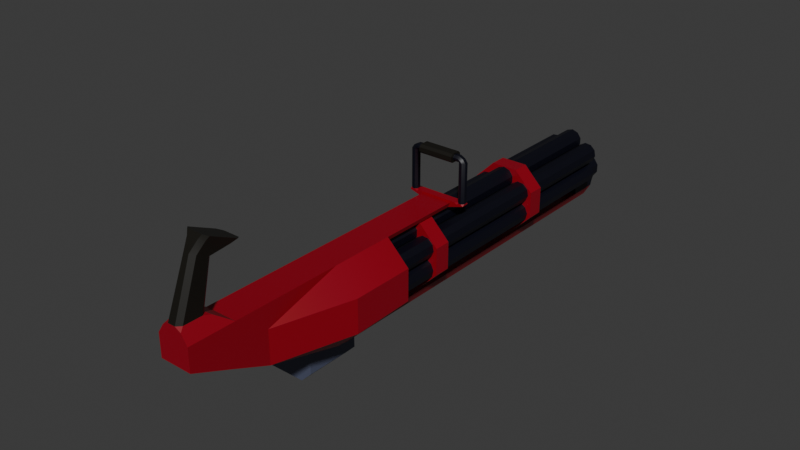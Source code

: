 # Source: minigun.blend  (saved by Blender 5.0.119; exported with 4.5.12 LTS)
import bpy
from mathutils import Matrix  # noqa: F401  (used for matrix-valued properties, if any)

bpy.ops.wm.read_factory_settings(use_empty=True)
scene = bpy.context.scene
scene.name = 'Scene'

# ---- collections
col_collection = bpy.data.collections.new('Collection'); scene.collection.children.link(col_collection)

# ---- materials (node trees are filled in below, after node groups)
mat_material = bpy.data.materials.new('Material')
mat_material_001 = bpy.data.materials.new('Material.001')
mat_material_002 = bpy.data.materials.new('Material.002')
mat_material_003 = bpy.data.materials.new('Material.003')

# ---- material node trees
mat_material.use_nodes = True; mat_material.node_tree.nodes.clear()
_N = mat_material.node_tree.nodes; _L = mat_material.node_tree.links
n0 = _N.new('ShaderNodeBsdfPrincipled'); n0.name = 'Principled BSDF'; n0.location = (-200, 100)
n0.inputs[0].default_value = (0.0, 0.0002362, 0.005723, 1.0)
n1 = _N.new('ShaderNodeOutputMaterial'); n1.name = 'Material Output'; n1.location = (200, 100)
_L.new(n0.outputs[0], n1.inputs[0])
n1.is_active_output = True
mat_material_001.use_nodes = True; mat_material_001.node_tree.nodes.clear()
_N = mat_material_001.node_tree.nodes; _L = mat_material_001.node_tree.links
n0 = _N.new('ShaderNodeBsdfPrincipled'); n0.name = 'Principled BSDF'; n0.location = (-200, 100)
n0.inputs[0].default_value = (0.2877, 0.0, 0.009529, 1.0)
n1 = _N.new('ShaderNodeOutputMaterial'); n1.name = 'Material Output'; n1.location = (200, 100)
_L.new(n0.outputs[0], n1.inputs[0])
n1.is_active_output = True
mat_material_002.use_nodes = True; mat_material_002.node_tree.nodes.clear()
_N = mat_material_002.node_tree.nodes; _L = mat_material_002.node_tree.links
n0 = _N.new('ShaderNodeBsdfPrincipled'); n0.name = 'Principled BSDF'; n0.location = (-200, 100)
n0.inputs[0].default_value = (0.006741, 0.005599, 0.00321, 1.0)
n1 = _N.new('ShaderNodeOutputMaterial'); n1.name = 'Material Output'; n1.location = (200, 100)
_L.new(n0.outputs[0], n1.inputs[0])
n1.is_active_output = True
mat_material_003.use_nodes = True; mat_material_003.node_tree.nodes.clear()
_N = mat_material_003.node_tree.nodes; _L = mat_material_003.node_tree.links
n0 = _N.new('ShaderNodeBsdfPrincipled'); n0.name = 'Principled BSDF'; n0.location = (-200, 100)
n0.inputs[0].default_value = (0.07569, 0.08664, 0.1405, 1.0)
n1 = _N.new('ShaderNodeOutputMaterial'); n1.name = 'Material Output'; n1.location = (200, 100)
_L.new(n0.outputs[0], n1.inputs[0])
n1.is_active_output = True

# ---- world
world_world = bpy.data.worlds.new('World'); scene.world = world_world
world_world.use_nodes = True; world_world.node_tree.nodes.clear()
_N = world_world.node_tree.nodes; _L = world_world.node_tree.links
n0 = _N.new('ShaderNodeOutputWorld'); n0.name = 'World Output'; n0.location = (200, 100)
n1 = _N.new('ShaderNodeBackground'); n1.name = 'Background'; n1.location = (-200, 100)
n1.inputs[0].default_value = (0.05088, 0.05088, 0.05088, 1.0)
_L.new(n1.outputs[0], n0.inputs[0])
n0.is_active_output = True
world_world.color = (0.05088, 0.05088, 0.05088)
world_world.sun_shadow_jitter_overblur = 0.0

# ---- meshes
me_cylinder = bpy.data.meshes.new('Cylinder')
me_cylinder.from_pydata([(2.253e-10, 0.9646, 0.075), (0.0, -0.001859, 0.1125), (0.0, 0.9646, 0.075), (0.02202, -0.001859, 0.1053), (0.0, 0.9646, 0.075), (0.03563, -0.001859, 0.08658), (0.0, 0.9646, 0.075), (0.03563, -0.001859, 0.06342), (0.0, 0.9646, 0.075), (0.02202, -0.001859, 0.04469), (2.253e-10, 0.9646, 0.075), (0.0, -0.001859, 0.03754), (0.0, 0.9646, 0.075), (-0.02202, -0.001859, 0.04469), (0.0, 0.9646, 0.075), (-0.03563, -0.001859, 0.06342), (0.0, 0.9646, 0.075), (-0.03563, -0.001859, 0.08658), (0.0, 0.9646, 0.075), (-0.02202, -0.001859, 0.1053), (0.0, 1.112, 0.1125), (0.02202, 1.112, 0.1053), (0.03563, 1.112, 0.08658), (0.03563, 1.112, 0.06342), (0.02202, 1.112, 0.0447), (0.0, 1.112, 0.03754), (-0.02202, 1.112, 0.0447), (-0.03563, 1.112, 0.06342), (-0.03563, 1.112, 0.08658), (-0.02202, 1.112, 0.1053), (0.0, 1.112, 0.1037), (0.01686, 1.112, 0.0982), (0.02727, 1.112, 0.08386), (0.02727, 1.112, 0.06614), (0.01686, 1.112, 0.0518), (0.0, 1.112, 0.04632), (-0.01686, 1.112, 0.0518), (-0.02727, 1.112, 0.06614), (-0.02727, 1.112, 0.08386), (-0.01686, 1.112, 0.0982), (-0.06495, 0.9646, 0.0375), (-0.09739, -0.001859, 0.05623), (-0.06495, 0.9646, 0.0375), (-0.08019, -0.001859, 0.07172), (-0.06495, 0.9646, 0.0375), (-0.05716, -0.001859, 0.07414), (-0.06495, 0.9646, 0.0375), (-0.03711, -0.001859, 0.06257), (-0.06495, 0.9646, 0.0375), (-0.0277, -0.001859, 0.04142), (-0.06495, 0.9646, 0.0375), (-0.03251, -0.001859, 0.01877), (-0.06495, 0.9646, 0.0375), (-0.04972, -0.001859, 0.00328), (-0.06495, 0.9646, 0.0375), (-0.07274, -0.001859, 0.0008596), (-0.06495, 0.9646, 0.0375), (-0.09279, -0.001859, 0.01244), (-0.06495, 0.9646, 0.0375), (-0.1022, -0.001859, 0.03358), (-0.09739, 1.112, 0.05623), (-0.08019, 1.112, 0.07172), (-0.05716, 1.112, 0.07414), (-0.03711, 1.112, 0.06256), (-0.0277, 1.112, 0.04142), (-0.03251, 1.112, 0.01877), (-0.04972, 1.112, 0.003279), (-0.07274, 1.112, 0.0008595), (-0.09279, 1.112, 0.01244), (-0.1022, 1.112, 0.03358), (-0.08979, 1.112, 0.05184), (-0.07662, 1.112, 0.0637), (-0.05899, 1.112, 0.06555), (-0.04364, 1.112, 0.05669), (-0.03643, 1.112, 0.0405), (-0.04012, 1.112, 0.02316), (-0.05329, 1.112, 0.0113), (-0.07091, 1.112, 0.009449), (-0.08626, 1.112, 0.01831), (-0.09347, 1.112, 0.0345), (-0.06495, 0.9646, -0.0375), (-0.09739, -0.001859, -0.05623), (-0.06495, 0.9646, -0.0375), (-0.1022, -0.001859, -0.03358), (-0.06495, 0.9646, -0.0375), (-0.09279, -0.001859, -0.01243), (-0.06495, 0.9646, -0.0375), (-0.07274, -0.001859, -0.0008595), (-0.06495, 0.9646, -0.0375), (-0.04972, -0.001859, -0.003279), (-0.06495, 0.9646, -0.0375), (-0.03251, -0.001859, -0.01877), (-0.06495, 0.9646, -0.0375), (-0.0277, -0.001859, -0.04142), (-0.06495, 0.9646, -0.0375), (-0.03711, -0.001859, -0.06256), (-0.06495, 0.9646, -0.0375), (-0.05716, -0.001859, -0.07414), (-0.06495, 0.9646, -0.0375), (-0.08019, -0.001859, -0.07172), (-0.09739, 1.112, -0.05623), (-0.1022, 1.112, -0.03358), (-0.09279, 1.112, -0.01244), (-0.07274, 1.112, -0.0008596), (-0.04972, 1.112, -0.00328), (-0.03251, 1.112, -0.01877), (-0.0277, 1.112, -0.04142), (-0.03711, 1.112, -0.06257), (-0.05716, 1.112, -0.07414), (-0.08019, 1.112, -0.07172), (-0.08979, 1.112, -0.05184), (-0.09347, 1.112, -0.0345), (-0.08626, 1.112, -0.01831), (-0.07091, 1.112, -0.009449), (-0.05329, 1.112, -0.0113), (-0.04012, 1.112, -0.02316), (-0.03643, 1.112, -0.0405), (-0.04364, 1.112, -0.05669), (-0.05899, 1.112, -0.06555), (-0.07662, 1.112, -0.0637), (6.331e-09, 0.9646, -0.075), (9.831e-09, -0.001859, -0.1125), (6.557e-09, 0.9646, -0.075), (-0.02202, -0.001859, -0.1053), (6.557e-09, 0.9646, -0.075), (-0.03563, -0.001859, -0.08658), (6.557e-09, 0.9646, -0.075), (-0.03563, -0.001859, -0.06342), (6.557e-09, 0.9646, -0.075), (-0.02202, -0.001859, -0.04469), (6.331e-09, 0.9646, -0.075), (3.282e-09, -0.001859, -0.03754), (6.557e-09, 0.9646, -0.075), (0.02202, -0.001859, -0.04469), (6.557e-09, 0.9646, -0.075), (0.03563, -0.001859, -0.06342), (6.557e-09, 0.9646, -0.075), (0.03563, -0.001859, -0.08658), (6.557e-09, 0.9646, -0.075), (0.02202, -0.001859, -0.1053), (9.831e-09, 1.112, -0.1125), (-0.02202, 1.112, -0.1053), (-0.03563, 1.112, -0.08658), (-0.03563, 1.112, -0.06342), (-0.02202, 1.112, -0.0447), (3.282e-09, 1.112, -0.03754), (0.02202, 1.112, -0.0447), (0.03563, 1.112, -0.06342), (0.03563, 1.112, -0.08658), (0.02202, 1.112, -0.1053), (9.064e-09, 1.112, -0.1037), (-0.01686, 1.112, -0.0982), (-0.02727, 1.112, -0.08386), (-0.02727, 1.112, -0.06614), (-0.01686, 1.112, -0.0518), (4.05e-09, 1.112, -0.04632), (0.01686, 1.112, -0.0518), (0.02727, 1.112, -0.06614), (0.02727, 1.112, -0.08386), (0.01686, 1.112, -0.0982), (0.06495, 0.9646, -0.0375), (0.09739, -0.001859, -0.05623), (0.06495, 0.9646, -0.0375), (0.08019, -0.001859, -0.07172), (0.06495, 0.9646, -0.0375), (0.05716, -0.001859, -0.07414), (0.06495, 0.9646, -0.0375), (0.03711, -0.001859, -0.06256), (0.06495, 0.9646, -0.0375), (0.0277, -0.001859, -0.04142), (0.06495, 0.9646, -0.0375), (0.03251, -0.001859, -0.01877), (0.06495, 0.9646, -0.0375), (0.04972, -0.001859, -0.003279), (0.06495, 0.9646, -0.0375), (0.07274, -0.001859, -0.0008595), (0.06495, 0.9646, -0.0375), (0.09279, -0.001859, -0.01243), (0.06495, 0.9646, -0.0375), (0.1022, -0.001859, -0.03358), (0.09739, 1.112, -0.05623), (0.08019, 1.112, -0.07172), (0.05716, 1.112, -0.07414), (0.03711, 1.112, -0.06256), (0.0277, 1.112, -0.04142), (0.03251, 1.112, -0.01877), (0.04972, 1.112, -0.003279), (0.07274, 1.112, -0.0008595), (0.09279, 1.112, -0.01243), (0.1022, 1.112, -0.03358), (0.08979, 1.112, -0.05184), (0.07662, 1.112, -0.0637), (0.05899, 1.112, -0.06555), (0.04364, 1.112, -0.05669), (0.03643, 1.112, -0.0405), (0.04012, 1.112, -0.02316), (0.05329, 1.112, -0.0113), (0.07091, 1.112, -0.009449), (0.08626, 1.112, -0.01831), (0.09347, 1.112, -0.0345), (0.06495, 0.9646, 0.0375), (0.09739, -0.001859, 0.05623), (0.06495, 0.9646, 0.0375), (0.1022, -0.001859, 0.03358), (0.06495, 0.9646, 0.0375), (0.09279, -0.001859, 0.01243), (0.06495, 0.9646, 0.0375), (0.07274, -0.001859, 0.0008595), (0.06495, 0.9646, 0.0375), (0.04972, -0.001859, 0.003279), (0.06495, 0.9646, 0.0375), (0.03251, -0.001859, 0.01877), (0.06495, 0.9646, 0.0375), (0.0277, -0.001859, 0.04142), (0.06495, 0.9646, 0.0375), (0.03711, -0.001859, 0.06256), (0.06495, 0.9646, 0.0375), (0.05716, -0.001859, 0.07414), (0.06495, 0.9646, 0.0375), (0.08019, -0.001859, 0.07172), (0.09739, 1.112, 0.05623), (0.1022, 1.112, 0.03358), (0.09279, 1.112, 0.01244), (0.07274, 1.112, 0.0008596), (0.04972, 1.112, 0.00328), (0.03251, 1.112, 0.01877), (0.0277, 1.112, 0.04142), (0.03711, 1.112, 0.06257), (0.05716, 1.112, 0.07414), (0.08019, 1.112, 0.07172), (0.08979, 1.112, 0.05184), (0.09347, 1.112, 0.0345), (0.08626, 1.112, 0.01831), (0.07091, 1.112, 0.009449), (0.05329, 1.112, 0.0113), (0.04012, 1.112, 0.02316), (0.03643, 1.112, 0.0405), (0.04364, 1.112, 0.05669), (0.05899, 1.112, 0.06555), (0.07662, 1.112, 0.0637)], [], [(20, 1, 3, 21), (21, 3, 5, 22), (22, 5, 7, 23), (23, 7, 9, 24), (24, 9, 11, 25), (25, 11, 13, 26), (26, 13, 15, 27), (27, 15, 17, 28), (28, 17, 19, 29), (29, 19, 1, 20), (0, 2, 4, 6, 8, 10, 12, 14, 16, 18), (31, 30, 20, 21), (32, 31, 21, 22), (33, 32, 22, 23), (34, 33, 23, 24), (35, 34, 24, 25), (36, 35, 25, 26), (37, 36, 26, 27), (38, 37, 27, 28), (39, 38, 28, 29), (30, 39, 29, 20), (2, 0, 30, 31), (4, 2, 31, 32), (6, 4, 32, 33), (8, 6, 33, 34), (10, 8, 34, 35), (12, 10, 35, 36), (14, 12, 36, 37), (16, 14, 37, 38), (18, 16, 38, 39), (0, 18, 39, 30), (60, 41, 43, 61), (61, 43, 45, 62), (62, 45, 47, 63), (63, 47, 49, 64), (64, 49, 51, 65), (65, 51, 53, 66), (66, 53, 55, 67), (67, 55, 57, 68), (68, 57, 59, 69), (69, 59, 41, 60), (40, 42, 44, 46, 48, 50, 52, 54, 56, 58), (71, 70, 60, 61), (72, 71, 61, 62), (73, 72, 62, 63), (74, 73, 63, 64), (75, 74, 64, 65), (76, 75, 65, 66), (77, 76, 66, 67), (78, 77, 67, 68), (79, 78, 68, 69), (70, 79, 69, 60), (42, 40, 70, 71), (44, 42, 71, 72), (46, 44, 72, 73), (48, 46, 73, 74), (50, 48, 74, 75), (52, 50, 75, 76), (54, 52, 76, 77), (56, 54, 77, 78), (58, 56, 78, 79), (40, 58, 79, 70), (100, 81, 83, 101), (101, 83, 85, 102), (102, 85, 87, 103), (103, 87, 89, 104), (104, 89, 91, 105), (105, 91, 93, 106), (106, 93, 95, 107), (107, 95, 97, 108), (108, 97, 99, 109), (109, 99, 81, 100), (80, 82, 84, 86, 88, 90, 92, 94, 96, 98), (111, 110, 100, 101), (112, 111, 101, 102), (113, 112, 102, 103), (114, 113, 103, 104), (115, 114, 104, 105), (116, 115, 105, 106), (117, 116, 106, 107), (118, 117, 107, 108), (119, 118, 108, 109), (110, 119, 109, 100), (82, 80, 110, 111), (84, 82, 111, 112), (86, 84, 112, 113), (88, 86, 113, 114), (90, 88, 114, 115), (92, 90, 115, 116), (94, 92, 116, 117), (96, 94, 117, 118), (98, 96, 118, 119), (80, 98, 119, 110), (140, 121, 123, 141), (141, 123, 125, 142), (142, 125, 127, 143), (143, 127, 129, 144), (144, 129, 131, 145), (145, 131, 133, 146), (146, 133, 135, 147), (147, 135, 137, 148), (148, 137, 139, 149), (149, 139, 121, 140), (120, 122, 124, 126, 128, 130, 132, 134, 136, 138), (151, 150, 140, 141), (152, 151, 141, 142), (153, 152, 142, 143), (154, 153, 143, 144), (155, 154, 144, 145), (156, 155, 145, 146), (157, 156, 146, 147), (158, 157, 147, 148), (159, 158, 148, 149), (150, 159, 149, 140), (122, 120, 150, 151), (124, 122, 151, 152), (126, 124, 152, 153), (128, 126, 153, 154), (130, 128, 154, 155), (132, 130, 155, 156), (134, 132, 156, 157), (136, 134, 157, 158), (138, 136, 158, 159), (120, 138, 159, 150), (180, 161, 163, 181), (181, 163, 165, 182), (182, 165, 167, 183), (183, 167, 169, 184), (184, 169, 171, 185), (185, 171, 173, 186), (186, 173, 175, 187), (187, 175, 177, 188), (188, 177, 179, 189), (189, 179, 161, 180), (160, 162, 164, 166, 168, 170, 172, 174, 176, 178), (191, 190, 180, 181), (192, 191, 181, 182), (193, 192, 182, 183), (194, 193, 183, 184), (195, 194, 184, 185), (196, 195, 185, 186), (197, 196, 186, 187), (198, 197, 187, 188), (199, 198, 188, 189), (190, 199, 189, 180), (162, 160, 190, 191), (164, 162, 191, 192), (166, 164, 192, 193), (168, 166, 193, 194), (170, 168, 194, 195), (172, 170, 195, 196), (174, 172, 196, 197), (176, 174, 197, 198), (178, 176, 198, 199), (160, 178, 199, 190), (220, 201, 203, 221), (221, 203, 205, 222), (222, 205, 207, 223), (223, 207, 209, 224), (224, 209, 211, 225), (225, 211, 213, 226), (226, 213, 215, 227), (227, 215, 217, 228), (228, 217, 219, 229), (229, 219, 201, 220), (200, 202, 204, 206, 208, 210, 212, 214, 216, 218), (231, 230, 220, 221), (232, 231, 221, 222), (233, 232, 222, 223), (234, 233, 223, 224), (235, 234, 224, 225), (236, 235, 225, 226), (237, 236, 226, 227), (238, 237, 227, 228), (239, 238, 228, 229), (230, 239, 229, 220), (202, 200, 230, 231), (204, 202, 231, 232), (206, 204, 232, 233), (208, 206, 233, 234), (210, 208, 234, 235), (212, 210, 235, 236), (214, 212, 236, 237), (216, 214, 237, 238), (218, 216, 238, 239), (200, 218, 239, 230)])
_uv = me_cylinder.uv_layers.new(name='UVMap')
_uv.uv.foreach_set('vector', [1.0, 0.5, 1.0, 1.0, 0.9, 1.0, 0.9, 0.5, 0.9, 0.5, 0.9, 1.0, 0.8, 1.0, 0.8, 0.5, 0.8, 0.5, 0.8, 1.0, 0.7, 1.0, 0.7, 0.5, 0.7, 0.5, 0.7, 1.0, 0.6, 1.0, 0.6, 0.5, 0.6, 0.5, 0.6, 1.0, 0.5, 1.0, 0.5, 0.5, 0.5, 0.5, 0.5, 1.0, 0.4, 1.0, 0.4, 0.5, 0.4, 0.5, 0.4, 1.0, 0.3, 1.0, 0.3, 0.5, 0.3, 0.5, 0.3, 1.0, 0.2, 1.0, 0.2, 0.5, 0.2, 0.5, 0.2, 1.0, 0.1, 1.0, 0.1, 0.5, 0.1, 0.5, 0.1, 1.0, -7.451e-08, 1.0, -7.451e-08, 0.5, 0.75, 0.4034, 0.8402, 0.3741, 0.8959, 0.2974, 0.8959, 0.2026, 0.8402, 0.1259, 0.75, 0.09657, 0.6598, 0.1259, 0.6041, 0.2026, 0.6041, 0.2974, 0.6598, 0.3741, 0.858, 0.3986, 0.75, 0.4337, 0.75, 0.49, 0.8911, 0.4442, 0.9247, 0.3068, 0.858, 0.3986, 0.8911, 0.4442, 0.9783, 0.3242, 0.9247, 0.1932, 0.9247, 0.3068, 0.9783, 0.3242, 0.9783, 0.1758, 0.858, 0.1014, 0.9247, 0.1932, 0.9783, 0.1758, 0.8911, 0.05584, 0.75, 0.06626, 0.858, 0.1014, 0.8911, 0.05584, 0.75, 0.01, 0.642, 0.1014, 0.75, 0.06626, 0.75, 0.01, 0.6089, 0.05584, 0.5753, 0.1932, 0.642, 0.1014, 0.6089, 0.05584, 0.5217, 0.1758, 0.5753, 0.3068, 0.5753, 0.1932, 0.5217, 0.1758, 0.5217, 0.3242, 0.642, 0.3986, 0.5753, 0.3068, 0.5217, 0.3242, 0.6089, 0.4442, 0.75, 0.4337, 0.642, 0.3986, 0.6089, 0.4442, 0.75, 0.49, 0.8402, 0.3741, 0.75, 0.4034, 0.75, 0.4337, 0.858, 0.3986, 0.8959, 0.2974, 0.8402, 0.3741, 0.858, 0.3986, 0.9247, 0.3068, 0.8959, 0.2026, 0.8959, 0.2974, 0.9247, 0.3068, 0.9247, 0.1932, 0.8402, 0.1259, 0.8959, 0.2026, 0.9247, 0.1932, 0.858, 0.1014, 0.75, 0.09657, 0.8402, 0.1259, 0.858, 0.1014, 0.75, 0.06626, 0.6598, 0.1259, 0.75, 0.09657, 0.75, 0.06626, 0.642, 0.1014, 0.6041, 0.2026, 0.6598, 0.1259, 0.642, 0.1014, 0.5753, 0.1932, 0.6041, 0.2974, 0.6041, 0.2026, 0.5753, 0.1932, 0.5753, 0.3068, 0.6598, 0.3741, 0.6041, 0.2974, 0.5753, 0.3068, 0.642, 0.3986, 0.75, 0.4034, 0.6598, 0.3741, 0.642, 0.3986, 0.75, 0.4337, 1.0, 0.5, 1.0, 1.0, 0.9, 1.0, 0.9, 0.5, 0.9, 0.5, 0.9, 1.0, 0.8, 1.0, 0.8, 0.5, 0.8, 0.5, 0.8, 1.0, 0.7, 1.0, 0.7, 0.5, 0.7, 0.5, 0.7, 1.0, 0.6, 1.0, 0.6, 0.5, 0.6, 0.5, 0.6, 1.0, 0.5, 1.0, 0.5, 0.5, 0.5, 0.5, 0.5, 1.0, 0.4, 1.0, 0.4, 0.5, 0.4, 0.5, 0.4, 1.0, 0.3, 1.0, 0.3, 0.5, 0.3, 0.5, 0.3, 1.0, 0.2, 1.0, 0.2, 0.5, 0.2, 0.5, 0.2, 1.0, 0.1, 1.0, 0.1, 0.5, 0.1, 0.5, 0.1, 1.0, -7.451e-08, 1.0, -7.451e-08, 0.5, 0.75, 0.4034, 0.8402, 0.3741, 0.8959, 0.2974, 0.8959, 0.2026, 0.8402, 0.1259, 0.75, 0.09657, 0.6598, 0.1259, 0.6041, 0.2026, 0.6041, 0.2974, 0.6598, 0.3741, 0.858, 0.3986, 0.75, 0.4337, 0.75, 0.49, 0.8911, 0.4442, 0.9247, 0.3068, 0.858, 0.3986, 0.8911, 0.4442, 0.9783, 0.3242, 0.9247, 0.1932, 0.9247, 0.3068, 0.9783, 0.3242, 0.9783, 0.1758, 0.858, 0.1014, 0.9247, 0.1932, 0.9783, 0.1758, 0.8911, 0.05584, 0.75, 0.06626, 0.858, 0.1014, 0.8911, 0.05584, 0.75, 0.01, 0.642, 0.1014, 0.75, 0.06626, 0.75, 0.01, 0.6089, 0.05584, 0.5753, 0.1932, 0.642, 0.1014, 0.6089, 0.05584, 0.5217, 0.1758, 0.5753, 0.3068, 0.5753, 0.1932, 0.5217, 0.1758, 0.5217, 0.3242, 0.642, 0.3986, 0.5753, 0.3068, 0.5217, 0.3242, 0.6089, 0.4442, 0.75, 0.4337, 0.642, 0.3986, 0.6089, 0.4442, 0.75, 0.49, 0.8402, 0.3741, 0.75, 0.4034, 0.75, 0.4337, 0.858, 0.3986, 0.8959, 0.2974, 0.8402, 0.3741, 0.858, 0.3986, 0.9247, 0.3068, 0.8959, 0.2026, 0.8959, 0.2974, 0.9247, 0.3068, 0.9247, 0.1932, 0.8402, 0.1259, 0.8959, 0.2026, 0.9247, 0.1932, 0.858, 0.1014, 0.75, 0.09657, 0.8402, 0.1259, 0.858, 0.1014, 0.75, 0.06626, 0.6598, 0.1259, 0.75, 0.09657, 0.75, 0.06626, 0.642, 0.1014, 0.6041, 0.2026, 0.6598, 0.1259, 0.642, 0.1014, 0.5753, 0.1932, 0.6041, 0.2974, 0.6041, 0.2026, 0.5753, 0.1932, 0.5753, 0.3068, 0.6598, 0.3741, 0.6041, 0.2974, 0.5753, 0.3068, 0.642, 0.3986, 0.75, 0.4034, 0.6598, 0.3741, 0.642, 0.3986, 0.75, 0.4337, 1.0, 0.5, 1.0, 1.0, 0.9, 1.0, 0.9, 0.5, 0.9, 0.5, 0.9, 1.0, 0.8, 1.0, 0.8, 0.5, 0.8, 0.5, 0.8, 1.0, 0.7, 1.0, 0.7, 0.5, 0.7, 0.5, 0.7, 1.0, 0.6, 1.0, 0.6, 0.5, 0.6, 0.5, 0.6, 1.0, 0.5, 1.0, 0.5, 0.5, 0.5, 0.5, 0.5, 1.0, 0.4, 1.0, 0.4, 0.5, 0.4, 0.5, 0.4, 1.0, 0.3, 1.0, 0.3, 0.5, 0.3, 0.5, 0.3, 1.0, 0.2, 1.0, 0.2, 0.5, 0.2, 0.5, 0.2, 1.0, 0.1, 1.0, 0.1, 0.5, 0.1, 0.5, 0.1, 1.0, -7.451e-08, 1.0, -7.451e-08, 0.5, 0.75, 0.4034, 0.8402, 0.3741, 0.8959, 0.2974, 0.8959, 0.2026, 0.8402, 0.1259, 0.75, 0.09657, 0.6598, 0.1259, 0.6041, 0.2026, 0.6041, 0.2974, 0.6598, 0.3741, 0.858, 0.3986, 0.75, 0.4337, 0.75, 0.49, 0.8911, 0.4442, 0.9247, 0.3068, 0.858, 0.3986, 0.8911, 0.4442, 0.9783, 0.3242, 0.9247, 0.1932, 0.9247, 0.3068, 0.9783, 0.3242, 0.9783, 0.1758, 0.858, 0.1014, 0.9247, 0.1932, 0.9783, 0.1758, 0.8911, 0.05584, 0.75, 0.06626, 0.858, 0.1014, 0.8911, 0.05584, 0.75, 0.01, 0.642, 0.1014, 0.75, 0.06626, 0.75, 0.01, 0.6089, 0.05584, 0.5753, 0.1932, 0.642, 0.1014, 0.6089, 0.05584, 0.5217, 0.1758, 0.5753, 0.3068, 0.5753, 0.1932, 0.5217, 0.1758, 0.5217, 0.3242, 0.642, 0.3986, 0.5753, 0.3068, 0.5217, 0.3242, 0.6089, 0.4442, 0.75, 0.4337, 0.642, 0.3986, 0.6089, 0.4442, 0.75, 0.49, 0.8402, 0.3741, 0.75, 0.4034, 0.75, 0.4337, 0.858, 0.3986, 0.8959, 0.2974, 0.8402, 0.3741, 0.858, 0.3986, 0.9247, 0.3068, 0.8959, 0.2026, 0.8959, 0.2974, 0.9247, 0.3068, 0.9247, 0.1932, 0.8402, 0.1259, 0.8959, 0.2026, 0.9247, 0.1932, 0.858, 0.1014, 0.75, 0.09657, 0.8402, 0.1259, 0.858, 0.1014, 0.75, 0.06626, 0.6598, 0.1259, 0.75, 0.09657, 0.75, 0.06626, 0.642, 0.1014, 0.6041, 0.2026, 0.6598, 0.1259, 0.642, 0.1014, 0.5753, 0.1932, 0.6041, 0.2974, 0.6041, 0.2026, 0.5753, 0.1932, 0.5753, 0.3068, 0.6598, 0.3741, 0.6041, 0.2974, 0.5753, 0.3068, 0.642, 0.3986, 0.75, 0.4034, 0.6598, 0.3741, 0.642, 0.3986, 0.75, 0.4337, 1.0, 0.5, 1.0, 1.0, 0.9, 1.0, 0.9, 0.5, 0.9, 0.5, 0.9, 1.0, 0.8, 1.0, 0.8, 0.5, 0.8, 0.5, 0.8, 1.0, 0.7, 1.0, 0.7, 0.5, 0.7, 0.5, 0.7, 1.0, 0.6, 1.0, 0.6, 0.5, 0.6, 0.5, 0.6, 1.0, 0.5, 1.0, 0.5, 0.5, 0.5, 0.5, 0.5, 1.0, 0.4, 1.0, 0.4, 0.5, 0.4, 0.5, 0.4, 1.0, 0.3, 1.0, 0.3, 0.5, 0.3, 0.5, 0.3, 1.0, 0.2, 1.0, 0.2, 0.5, 0.2, 0.5, 0.2, 1.0, 0.1, 1.0, 0.1, 0.5, 0.1, 0.5, 0.1, 1.0, -7.451e-08, 1.0, -7.451e-08, 0.5, 0.75, 0.4034, 0.8402, 0.3741, 0.8959, 0.2974, 0.8959, 0.2026, 0.8402, 0.1259, 0.75, 0.09657, 0.6598, 0.1259, 0.6041, 0.2026, 0.6041, 0.2974, 0.6598, 0.3741, 0.858, 0.3986, 0.75, 0.4337, 0.75, 0.49, 0.8911, 0.4442, 0.9247, 0.3068, 0.858, 0.3986, 0.8911, 0.4442, 0.9783, 0.3242, 0.9247, 0.1932, 0.9247, 0.3068, 0.9783, 0.3242, 0.9783, 0.1758, 0.858, 0.1014, 0.9247, 0.1932, 0.9783, 0.1758, 0.8911, 0.05584, 0.75, 0.06626, 0.858, 0.1014, 0.8911, 0.05584, 0.75, 0.01, 0.642, 0.1014, 0.75, 0.06626, 0.75, 0.01, 0.6089, 0.05584, 0.5753, 0.1932, 0.642, 0.1014, 0.6089, 0.05584, 0.5217, 0.1758, 0.5753, 0.3068, 0.5753, 0.1932, 0.5217, 0.1758, 0.5217, 0.3242, 0.642, 0.3986, 0.5753, 0.3068, 0.5217, 0.3242, 0.6089, 0.4442, 0.75, 0.4337, 0.642, 0.3986, 0.6089, 0.4442, 0.75, 0.49, 0.8402, 0.3741, 0.75, 0.4034, 0.75, 0.4337, 0.858, 0.3986, 0.8959, 0.2974, 0.8402, 0.3741, 0.858, 0.3986, 0.9247, 0.3068, 0.8959, 0.2026, 0.8959, 0.2974, 0.9247, 0.3068, 0.9247, 0.1932, 0.8402, 0.1259, 0.8959, 0.2026, 0.9247, 0.1932, 0.858, 0.1014, 0.75, 0.09657, 0.8402, 0.1259, 0.858, 0.1014, 0.75, 0.06626, 0.6598, 0.1259, 0.75, 0.09657, 0.75, 0.06626, 0.642, 0.1014, 0.6041, 0.2026, 0.6598, 0.1259, 0.642, 0.1014, 0.5753, 0.1932, 0.6041, 0.2974, 0.6041, 0.2026, 0.5753, 0.1932, 0.5753, 0.3068, 0.6598, 0.3741, 0.6041, 0.2974, 0.5753, 0.3068, 0.642, 0.3986, 0.75, 0.4034, 0.6598, 0.3741, 0.642, 0.3986, 0.75, 0.4337, 1.0, 0.5, 1.0, 1.0, 0.9, 1.0, 0.9, 0.5, 0.9, 0.5, 0.9, 1.0, 0.8, 1.0, 0.8, 0.5, 0.8, 0.5, 0.8, 1.0, 0.7, 1.0, 0.7, 0.5, 0.7, 0.5, 0.7, 1.0, 0.6, 1.0, 0.6, 0.5, 0.6, 0.5, 0.6, 1.0, 0.5, 1.0, 0.5, 0.5, 0.5, 0.5, 0.5, 1.0, 0.4, 1.0, 0.4, 0.5, 0.4, 0.5, 0.4, 1.0, 0.3, 1.0, 0.3, 0.5, 0.3, 0.5, 0.3, 1.0, 0.2, 1.0, 0.2, 0.5, 0.2, 0.5, 0.2, 1.0, 0.1, 1.0, 0.1, 0.5, 0.1, 0.5, 0.1, 1.0, -7.451e-08, 1.0, -7.451e-08, 0.5, 0.75, 0.4034, 0.8402, 0.3741, 0.8959, 0.2974, 0.8959, 0.2026, 0.8402, 0.1259, 0.75, 0.09657, 0.6598, 0.1259, 0.6041, 0.2026, 0.6041, 0.2974, 0.6598, 0.3741, 0.858, 0.3986, 0.75, 0.4337, 0.75, 0.49, 0.8911, 0.4442, 0.9247, 0.3068, 0.858, 0.3986, 0.8911, 0.4442, 0.9783, 0.3242, 0.9247, 0.1932, 0.9247, 0.3068, 0.9783, 0.3242, 0.9783, 0.1758, 0.858, 0.1014, 0.9247, 0.1932, 0.9783, 0.1758, 0.8911, 0.05584, 0.75, 0.06626, 0.858, 0.1014, 0.8911, 0.05584, 0.75, 0.01, 0.642, 0.1014, 0.75, 0.06626, 0.75, 0.01, 0.6089, 0.05584, 0.5753, 0.1932, 0.642, 0.1014, 0.6089, 0.05584, 0.5217, 0.1758, 0.5753, 0.3068, 0.5753, 0.1932, 0.5217, 0.1758, 0.5217, 0.3242, 0.642, 0.3986, 0.5753, 0.3068, 0.5217, 0.3242, 0.6089, 0.4442, 0.75, 0.4337, 0.642, 0.3986, 0.6089, 0.4442, 0.75, 0.49, 0.8402, 0.3741, 0.75, 0.4034, 0.75, 0.4337, 0.858, 0.3986, 0.8959, 0.2974, 0.8402, 0.3741, 0.858, 0.3986, 0.9247, 0.3068, 0.8959, 0.2026, 0.8959, 0.2974, 0.9247, 0.3068, 0.9247, 0.1932, 0.8402, 0.1259, 0.8959, 0.2026, 0.9247, 0.1932, 0.858, 0.1014, 0.75, 0.09657, 0.8402, 0.1259, 0.858, 0.1014, 0.75, 0.06626, 0.6598, 0.1259, 0.75, 0.09657, 0.75, 0.06626, 0.642, 0.1014, 0.6041, 0.2026, 0.6598, 0.1259, 0.642, 0.1014, 0.5753, 0.1932, 0.6041, 0.2974, 0.6041, 0.2026, 0.5753, 0.1932, 0.5753, 0.3068, 0.6598, 0.3741, 0.6041, 0.2974, 0.5753, 0.3068, 0.642, 0.3986, 0.75, 0.4034, 0.6598, 0.3741, 0.642, 0.3986, 0.75, 0.4337, 1.0, 0.5, 1.0, 1.0, 0.9, 1.0, 0.9, 0.5, 0.9, 0.5, 0.9, 1.0, 0.8, 1.0, 0.8, 0.5, 0.8, 0.5, 0.8, 1.0, 0.7, 1.0, 0.7, 0.5, 0.7, 0.5, 0.7, 1.0, 0.6, 1.0, 0.6, 0.5, 0.6, 0.5, 0.6, 1.0, 0.5, 1.0, 0.5, 0.5, 0.5, 0.5, 0.5, 1.0, 0.4, 1.0, 0.4, 0.5, 0.4, 0.5, 0.4, 1.0, 0.3, 1.0, 0.3, 0.5, 0.3, 0.5, 0.3, 1.0, 0.2, 1.0, 0.2, 0.5, 0.2, 0.5, 0.2, 1.0, 0.1, 1.0, 0.1, 0.5, 0.1, 0.5, 0.1, 1.0, -7.451e-08, 1.0, -7.451e-08, 0.5, 0.75, 0.4034, 0.8402, 0.3741, 0.8959, 0.2974, 0.8959, 0.2026, 0.8402, 0.1259, 0.75, 0.09657, 0.6598, 0.1259, 0.6041, 0.2026, 0.6041, 0.2974, 0.6598, 0.3741, 0.858, 0.3986, 0.75, 0.4337, 0.75, 0.49, 0.8911, 0.4442, 0.9247, 0.3068, 0.858, 0.3986, 0.8911, 0.4442, 0.9783, 0.3242, 0.9247, 0.1932, 0.9247, 0.3068, 0.9783, 0.3242, 0.9783, 0.1758, 0.858, 0.1014, 0.9247, 0.1932, 0.9783, 0.1758, 0.8911, 0.05584, 0.75, 0.06626, 0.858, 0.1014, 0.8911, 0.05584, 0.75, 0.01, 0.642, 0.1014, 0.75, 0.06626, 0.75, 0.01, 0.6089, 0.05584, 0.5753, 0.1932, 0.642, 0.1014, 0.6089, 0.05584, 0.5217, 0.1758, 0.5753, 0.3068, 0.5753, 0.1932, 0.5217, 0.1758, 0.5217, 0.3242, 0.642, 0.3986, 0.5753, 0.3068, 0.5217, 0.3242, 0.6089, 0.4442, 0.75, 0.4337, 0.642, 0.3986, 0.6089, 0.4442, 0.75, 0.49, 0.8402, 0.3741, 0.75, 0.4034, 0.75, 0.4337, 0.858, 0.3986, 0.8959, 0.2974, 0.8402, 0.3741, 0.858, 0.3986, 0.9247, 0.3068, 0.8959, 0.2026, 0.8959, 0.2974, 0.9247, 0.3068, 0.9247, 0.1932, 0.8402, 0.1259, 0.8959, 0.2026, 0.9247, 0.1932, 0.858, 0.1014, 0.75, 0.09657, 0.8402, 0.1259, 0.858, 0.1014, 0.75, 0.06626, 0.6598, 0.1259, 0.75, 0.09657, 0.75, 0.06626, 0.642, 0.1014, 0.6041, 0.2026, 0.6598, 0.1259, 0.642, 0.1014, 0.5753, 0.1932, 0.6041, 0.2974, 0.6041, 0.2026, 0.5753, 0.1932, 0.5753, 0.3068, 0.6598, 0.3741, 0.6041, 0.2974, 0.5753, 0.3068, 0.642, 0.3986, 0.75, 0.4034, 0.6598, 0.3741, 0.642, 0.3986, 0.75, 0.4337])
me_cylinder.materials.append(mat_material)
me_cylinder.update()
me_cylinder_002 = bpy.data.meshes.new('Cylinder.002')
me_cylinder_002.from_pydata([(3.286e-16, -6.573e-16, -0.185), (-3.286e-16, 6.573e-16, 0.185), (3.286e-16, 0.24, -0.185), (-3.286e-16, 0.24, 0.185), (0.1697, 0.1697, -0.185), (0.1697, 0.1697, 0.185), (0.24, -6.573e-16, -0.185), (0.24, 6.573e-16, 0.185), (0.1697, -0.1697, -0.185), (0.1697, -0.1697, 0.185), (3.286e-16, -0.24, -0.185), (-3.286e-16, -0.24, 0.185), (-0.1697, -0.1697, -0.185), (-0.1697, -0.1697, 0.185), (-0.24, -6.573e-16, -0.185), (-0.24, 6.573e-16, 0.185), (-0.1697, 0.1697, -0.185), (-0.1697, 0.1697, 0.185)], [], [(0, 2, 4), (1, 5, 3), (2, 3, 5, 4), (0, 4, 6), (1, 7, 5), (4, 5, 7, 6), (0, 6, 8), (1, 9, 7), (6, 7, 9, 8), (0, 8, 10), (1, 11, 9), (8, 9, 11, 10), (0, 10, 12), (1, 13, 11), (10, 11, 13, 12), (0, 12, 14), (1, 15, 13), (12, 13, 15, 14), (0, 14, 16), (1, 17, 15), (14, 15, 17, 16), (0, 16, 2), (1, 3, 17), (16, 17, 3, 2)])
_uv = me_cylinder_002.uv_layers.new(name='UVMap')
_uv.uv.foreach_set('vector', [0.75, 0.25, 0.75, 0.49, 0.9197, 0.4197, 0.25, 0.25, 0.4197, 0.4197, 0.25, 0.49, 1.0, 0.5, 1.0, 1.0, 0.875, 1.0, 0.875, 0.5, 0.75, 0.25, 0.9197, 0.4197, 0.99, 0.25, 0.25, 0.25, 0.49, 0.25, 0.4197, 0.4197, 0.875, 0.5, 0.875, 1.0, 0.75, 1.0, 0.75, 0.5, 0.75, 0.25, 0.99, 0.25, 0.9197, 0.08029, 0.25, 0.25, 0.4197, 0.08029, 0.49, 0.25, 0.75, 0.5, 0.75, 1.0, 0.625, 1.0, 0.625, 0.5, 0.75, 0.25, 0.9197, 0.08029, 0.75, 0.01, 0.25, 0.25, 0.25, 0.01, 0.4197, 0.08029, 0.625, 0.5, 0.625, 1.0, 0.5, 1.0, 0.5, 0.5, 0.75, 0.25, 0.75, 0.01, 0.5803, 0.08029, 0.25, 0.25, 0.08029, 0.08029, 0.25, 0.01, 0.5, 0.5, 0.5, 1.0, 0.375, 1.0, 0.375, 0.5, 0.75, 0.25, 0.5803, 0.08029, 0.51, 0.25, 0.25, 0.25, 0.01, 0.25, 0.08029, 0.08029, 0.375, 0.5, 0.375, 1.0, 0.25, 1.0, 0.25, 0.5, 0.75, 0.25, 0.51, 0.25, 0.5803, 0.4197, 0.25, 0.25, 0.08029, 0.4197, 0.01, 0.25, 0.25, 0.5, 0.25, 1.0, 0.125, 1.0, 0.125, 0.5, 0.75, 0.25, 0.5803, 0.4197, 0.75, 0.49, 0.25, 0.25, 0.25, 0.49, 0.08029, 0.4197, 0.125, 0.5, 0.125, 1.0, 0.0, 1.0, 0.0, 0.5])
me_cylinder_002.materials.append(mat_material_001)
me_cylinder_002.update()
me_cylinder_003 = bpy.data.meshes.new('Cylinder.003')
me_cylinder_003.from_pydata([(3.286e-16, -6.573e-16, -0.185), (-3.286e-16, 6.573e-16, 0.185), (3.286e-16, 0.24, -0.185), (-3.286e-16, 0.24, 0.185), (0.1697, 0.1697, -0.185), (0.1697, 0.1697, 0.185), (0.24, -6.573e-16, -0.185), (0.24, 6.573e-16, 0.185), (0.1697, -0.1697, -0.185), (0.1697, -0.1697, 0.185), (3.286e-16, -0.24, -0.185), (-3.286e-16, -0.24, 0.185), (-0.1697, -0.1697, -0.185), (-0.1697, -0.1697, 0.185), (-0.24, -6.573e-16, -0.185), (-0.24, 6.573e-16, 0.185), (-0.1697, 0.1697, -0.185), (-0.1697, 0.1697, 0.185)], [], [(0, 2, 4), (1, 5, 3), (2, 3, 5, 4), (0, 4, 6), (1, 7, 5), (4, 5, 7, 6), (0, 6, 8), (1, 9, 7), (6, 7, 9, 8), (0, 8, 10), (1, 11, 9), (8, 9, 11, 10), (0, 10, 12), (1, 13, 11), (10, 11, 13, 12), (0, 12, 14), (1, 15, 13), (12, 13, 15, 14), (0, 14, 16), (1, 17, 15), (14, 15, 17, 16), (0, 16, 2), (1, 3, 17), (16, 17, 3, 2)])
_uv = me_cylinder_003.uv_layers.new(name='UVMap')
_uv.uv.foreach_set('vector', [0.75, 0.25, 0.75, 0.49, 0.9197, 0.4197, 0.25, 0.25, 0.4197, 0.4197, 0.25, 0.49, 1.0, 0.5, 1.0, 1.0, 0.875, 1.0, 0.875, 0.5, 0.75, 0.25, 0.9197, 0.4197, 0.99, 0.25, 0.25, 0.25, 0.49, 0.25, 0.4197, 0.4197, 0.875, 0.5, 0.875, 1.0, 0.75, 1.0, 0.75, 0.5, 0.75, 0.25, 0.99, 0.25, 0.9197, 0.08029, 0.25, 0.25, 0.4197, 0.08029, 0.49, 0.25, 0.75, 0.5, 0.75, 1.0, 0.625, 1.0, 0.625, 0.5, 0.75, 0.25, 0.9197, 0.08029, 0.75, 0.01, 0.25, 0.25, 0.25, 0.01, 0.4197, 0.08029, 0.625, 0.5, 0.625, 1.0, 0.5, 1.0, 0.5, 0.5, 0.75, 0.25, 0.75, 0.01, 0.5803, 0.08029, 0.25, 0.25, 0.08029, 0.08029, 0.25, 0.01, 0.5, 0.5, 0.5, 1.0, 0.375, 1.0, 0.375, 0.5, 0.75, 0.25, 0.5803, 0.08029, 0.51, 0.25, 0.25, 0.25, 0.01, 0.25, 0.08029, 0.08029, 0.375, 0.5, 0.375, 1.0, 0.25, 1.0, 0.25, 0.5, 0.75, 0.25, 0.51, 0.25, 0.5803, 0.4197, 0.25, 0.25, 0.08029, 0.4197, 0.01, 0.25, 0.25, 0.5, 0.25, 1.0, 0.125, 1.0, 0.125, 0.5, 0.75, 0.25, 0.5803, 0.4197, 0.75, 0.49, 0.25, 0.25, 0.25, 0.49, 0.08029, 0.4197, 0.125, 0.5, 0.125, 1.0, 0.0, 1.0, 0.0, 0.5])
me_cylinder_003.materials.append(mat_material_001)
me_cylinder_003.update()
me_cylinder_005 = bpy.data.meshes.new('Cylinder.005')
me_cylinder_005.from_pydata([(0.0, 0.9238, 0.1317), (-0.07572, -0.4052, 0.09543), (-0.07572, -0.2052, 0.09543), (0.0276, 0.9238, 0.1227), (0.04466, 0.9238, 0.09924), (0.04466, 0.9238, 0.07022), (0.0276, 0.9238, 0.04674), (0.0, 0.9238, 0.03777), (-0.05555, -0.6866, 0.09834), (-0.0276, 0.9238, 0.04674), (-0.04466, 0.9238, 0.07022), (-0.1341, -0.416, 0.09834), (-0.04466, 0.9238, 0.09924), (0.05555, -0.6866, 0.09834), (-0.0276, 0.9238, 0.1227), (0.0, 1.046, 0.1317), (0.0276, 1.046, 0.1227), (0.04466, 1.046, 0.09924), (0.04466, 1.046, 0.07022), (0.0276, 1.046, 0.04674), (0.0, 1.046, 0.03777), (-0.0276, 1.046, 0.04674), (-0.04466, 1.046, 0.07022), (-0.04466, 1.046, 0.09924), (-0.0276, 1.046, 0.1227), (0.0, 1.046, 0.1176), (0.01933, 1.046, 0.1113), (0.03127, 1.046, 0.09489), (0.03127, 1.046, 0.07457), (0.01933, 1.046, 0.05813), (0.0, 1.046, 0.05185), (-0.01933, 1.046, 0.05813), (-0.03127, 1.046, 0.07457), (-0.03127, 1.046, 0.09489), (-0.01933, 1.046, 0.1113), (0.0, 0.9238, 0.1176), (0.01933, 0.9238, 0.1113), (0.03127, 0.9238, 0.09489), (0.03127, 0.9238, 0.07457), (0.01933, 0.9238, 0.05813), (0.0, 0.9238, 0.05185), (-0.01933, 0.9238, 0.05813), (-0.03127, 0.9238, 0.07457), (-0.03127, 0.9238, 0.09489), (-0.01933, 0.9238, 0.1113), (1.863e-09, -0.1922, 0.1595), (-0.05555, -0.9571, 0.2151), (0.05555, -0.1922, 0.2936), (0.05555, -0.416, 0.2936), (0.1341, -0.1922, 0.2151), (0.1341, -0.416, 0.2151), (0.1341, -0.1922, 0.104), (0.1341, -0.416, 0.09846), (0.05555, -0.1922, 0.02544), (0.05555, -0.416, 0.02544), (-0.05555, -0.1922, 0.02544), (-0.05555, -0.416, 0.02544), (-0.1341, -0.1922, 0.104), (-0.1341, -0.1922, 0.2151), (-0.1341, -0.416, 0.2151), (-0.05555, -0.1922, 0.2936), (-0.05555, -0.416, 0.2936), (0.02792, -0.4115, 0.01512), (0.02792, -0.1967, 0.01512), (-0.02792, -0.1967, 0.01512), (-0.02792, -0.4115, 0.01512), (0.01173, -0.3399, -0.01941), (0.01173, -0.1967, -0.01941), (-0.01173, -0.1967, -0.01941), (-0.01173, -0.3399, -0.01941), (0.02792, 1.033, 0.01512), (-0.02792, 1.033, 0.01512), (0.01173, 1.016, -0.01941), (-0.01173, 1.016, -0.01941), (-0.01173, 0.9099, -0.01941), (0.01173, 0.9099, -0.01941), (0.02792, 0.9258, 0.01512), (-0.02792, 0.9258, 0.01512), (0.05555, -0.9571, 0.2144), (0.05555, -0.9571, 0.2936), (-0.05555, -0.9571, 0.2936), (-0.05555, -0.6866, 0.2936), (0.05555, -0.6866, 0.2936), (-0.05555, -0.8218, 0.1571), (0.05555, -0.8218, 0.1571), (0.05555, -0.7973, 0.2936), (-0.05555, -0.7973, 0.2936), (0.05555, -0.6866, 0.2144), (0.05555, -0.8218, 0.2144), (-0.05555, -0.6866, 0.2151), (-0.05555, -0.8218, 0.2151), (0.1341, -0.416, 0.09834), (0.04836, -0.1922, 0.2763), (-0.04852, -0.1922, 0.2767), (0.04836, 0.135, 0.2763), (0.1045, 0.135, 0.2951), (-0.1045, 0.135, 0.2951), (-0.04852, 0.135, 0.2767), (-0.04852, 0.1084, 0.2767), (0.04836, 0.1084, 0.2763), (0.1045, 0.1084, 0.2936), (-0.1045, 0.1084, 0.2936), (-0.05555, 0.1084, 0.2936), (0.05555, 0.1084, 0.2936), (0.05555, 0.135, 0.2951), (-0.05555, 0.135, 0.2951), (-0.08004, 0.1084, 0.2936), (-0.08004, 0.135, 0.2951), (0.08004, 0.1084, 0.2936), (0.08004, 0.135, 0.2951), (-0.1341, -0.1922, 0.02686), (-0.1341, -0.416, 0.02403), (0.02726, -0.8576, 0.5604), (0.04096, -0.8456, 0.5548), (-0.04096, -0.8456, 0.5548), (-0.02726, -0.8576, 0.5604), (0.04096, -0.755, 0.5127), (0.02748, -0.7405, 0.506), (-0.02748, -0.7405, 0.506), (-0.04096, -0.755, 0.5127), (0.01342, -0.8621, 0.3373), (0.02684, -0.878, 0.3373), (0.03136, -0.8519, 0.3304), (0.0233, -0.8391, 0.4893), (0.009871, -0.8248, 0.4827), (0.009668, -0.8899, 0.513), (0.0233, -0.8779, 0.5074), (0.02684, -0.943, 0.3373), (0.01322, -0.9571, 0.3373), (0.03406, -0.9571, 0.3263), (-0.02684, -0.878, 0.3373), (-0.01342, -0.8621, 0.3373), (-0.03136, -0.8519, 0.3304), (-0.009871, -0.8248, 0.4827), (-0.0233, -0.8391, 0.4893), (-0.01322, -0.9571, 0.3373), (-0.02684, -0.943, 0.3373), (-0.03406, -0.9571, 0.3263), (-0.0233, -0.8779, 0.5074), (-0.009668, -0.8899, 0.513), (0.03306, -0.774, 0.5027), (0.0196, -0.7596, 0.496), (-0.0196, -0.7596, 0.496), (-0.03306, -0.774, 0.5027), (-0.03306, -0.8548, 0.5403), (-0.01938, -0.8668, 0.5458), (0.01938, -0.8668, 0.5458), (0.03306, -0.8548, 0.5403), (-0.06216, 0.1368, 0.4609), (-0.06216, 0.1446, 0.4531), (0.06216, 0.1446, 0.4531), (0.06216, 0.1368, 0.4609), (0.06216, 0.1067, 0.4609), (0.06216, 0.09889, 0.4531), (-0.06216, 0.09889, 0.4531), (-0.06216, 0.1067, 0.4609), (-0.06216, 0.1067, 0.4313), (-0.06216, 0.09889, 0.439), (0.06216, 0.09889, 0.439), (0.06216, 0.1067, 0.4313), (0.06216, 0.1368, 0.4315), (0.06216, 0.1446, 0.4393), (-0.06216, 0.1446, 0.4393), (-0.06216, 0.1368, 0.4315), (-0.09555, 0.1276, 0.4481), (-0.09006, 0.135, 0.4437), (0.09006, 0.135, 0.4437), (0.09555, 0.1276, 0.4481), (0.09555, 0.1158, 0.4481), (0.09009, 0.1084, 0.4437), (-0.09009, 0.1084, 0.4437), (-0.09555, 0.1158, 0.4481), (0.08004, 0.1276, 0.4565), (0.08004, 0.135, 0.4492), (-0.08004, 0.1276, 0.4565), (-0.08004, 0.135, 0.4492), (0.08004, 0.1158, 0.4565), (0.08004, 0.1084, 0.4491), (-0.08004, 0.1158, 0.4565), (-0.08004, 0.1084, 0.4491), (0.08004, 0.1276, 0.4358), (0.08524, 0.135, 0.441), (-0.08413, 0.135, 0.4399), (-0.08004, 0.1276, 0.4358), (-0.1045, 0.1158, 0.4357), (-0.09601, 0.1084, 0.4356), (0.1045, 0.1276, 0.4358), (0.09597, 0.135, 0.4358), (-0.09597, 0.135, 0.4358), (-0.1045, 0.1276, 0.4358), (0.09601, 0.1084, 0.4356), (0.1045, 0.1158, 0.4357), (0.08524, 0.1084, 0.4408), (0.08004, 0.1158, 0.4357), (-0.08004, 0.1158, 0.4357), (-0.08494, 0.1084, 0.4405), (-0.1045, 0.1276, 0.3002), (-0.09602, 0.135, 0.3006), (-0.1045, 0.135, 0.2951), (0.1045, 0.1158, 0.2996), (0.09606, 0.1084, 0.2993), (0.1045, 0.1084, 0.2937), (0.08004, 0.1276, 0.3002), (0.08746, 0.135, 0.3006), (0.08004, 0.135, 0.2951), (0.07281, 0.135, 0.299), (0.07262, 0.135, 0.3006), (-0.08746, 0.135, 0.3006), (-0.08004, 0.1276, 0.3002), (-0.07262, 0.135, 0.3006), (-0.07281, 0.135, 0.299), (-0.08004, 0.135, 0.2951), (-0.09606, 0.1084, 0.2993), (-0.1045, 0.1158, 0.2996), (-0.1045, 0.1084, 0.2937), (0.09602, 0.135, 0.3006), (0.1045, 0.1276, 0.3002), (0.1045, 0.135, 0.2951), (0.08746, 0.1084, 0.2993), (0.08004, 0.1158, 0.2996), (0.07262, 0.1084, 0.2993), (0.07281, 0.1084, 0.2976), (0.08004, 0.1084, 0.2937), (-0.08004, 0.1158, 0.2996), (-0.08746, 0.1084, 0.2993), (-0.08004, 0.1084, 0.2937), (-0.07281, 0.1084, 0.2976), (-0.07262, 0.1084, 0.2993), (0.06216, 0.1276, 0.4565), (0.06216, 0.135, 0.4492), (0.06216, 0.1158, 0.4357), (0.06216, 0.1084, 0.443), (0.06216, 0.1084, 0.4491), (0.06216, 0.1158, 0.4565), (0.06216, 0.135, 0.4433), (0.06216, 0.1276, 0.4358), (-0.06216, 0.1158, 0.4565), (-0.06216, 0.1084, 0.4491), (-0.06216, 0.1276, 0.4358), (-0.06216, 0.135, 0.4433), (-0.06216, 0.135, 0.4492), (-0.06216, 0.1276, 0.4565), (-0.06216, 0.1084, 0.443), (-0.06216, 0.1158, 0.4357), (-0.08008, 0.1084, 0.443), (-0.08746, 0.1084, 0.4355), (0.08004, 0.1084, 0.443), (0.08746, 0.1084, 0.4357), (0.08004, 0.1276, 0.4357), (0.08004, 0.135, 0.4433), (0.08746, 0.135, 0.4358), (-0.08746, 0.135, 0.4358), (-0.08004, 0.135, 0.4433), (-0.1341, -0.2052, 0.02669), (-0.1341, -0.4052, 0.02416), (-0.1341, -0.4052, 0.09543), (-0.1341, -0.2052, 0.09543), (-0.1303, -0.4052, 0.0241), (-0.07572, -0.4052, 0.02508), (-0.07572, -0.2052, 0.02564)], [], [(15, 0, 3, 16), (16, 3, 4, 17), (17, 4, 5, 18), (18, 5, 6, 19), (21, 9, 10, 22), (22, 10, 12, 23), (23, 12, 14, 24), (24, 14, 0, 15), (26, 25, 15, 16), (27, 26, 16, 17), (28, 27, 17, 18), (29, 28, 18, 19), (30, 29, 19, 20), (31, 30, 20, 21), (32, 31, 21, 22), (33, 32, 22, 23), (34, 33, 23, 24), (25, 34, 24, 15), (31, 32, 42, 41), (34, 25, 35, 44), (27, 28, 38, 37), (30, 31, 41, 40), (33, 34, 44, 43), (26, 27, 37, 36), (29, 30, 40, 39), (32, 33, 43, 42), (25, 26, 36, 35), (28, 29, 39, 38), (4, 3, 36, 37), (3, 0, 35, 36), (0, 14, 44, 35), (14, 12, 43, 44), (12, 10, 42, 43), (10, 9, 41, 42), (9, 7, 40, 41), (7, 6, 39, 40), (6, 5, 38, 39), (5, 4, 37, 38), (45, 92, 47, 49), (61, 89, 81), (47, 48, 50, 49), (45, 49, 51), (49, 50, 52, 51), (45, 51, 53), (84, 88, 78), (53, 51, 52, 91, 54), (45, 53, 55), (83, 84, 78, 46), (54, 56, 65, 62), (45, 55, 110, 57), (46, 78, 79, 80), (111, 11, 57, 110, 253, 256, 255, 254), (45, 57, 58), (11, 8, 89, 59), (57, 11, 59, 58), (45, 58, 60, 93), (50, 48, 87), (58, 59, 61, 60), (45, 93, 92), (86, 90, 46, 80), (60, 61, 48, 47), (65, 64, 68, 69), (55, 53, 63, 64), (53, 54, 62, 63), (56, 55, 64, 65), (67, 66, 69, 68), (75, 74, 73, 72), (62, 65, 69, 66), (63, 62, 66, 67), (71, 70, 72, 73), (76, 75, 72, 70), (74, 77, 71, 73), (68, 64, 77, 74), (64, 63, 76, 77), (63, 67, 75, 76), (67, 68, 74, 75), (20, 70, 71), (76, 7, 77), (6, 7, 76), (7, 9, 77), (20, 19, 70), (20, 71, 21), (9, 21, 71, 77), (6, 76, 70, 19), (56, 54, 13, 8), (48, 61, 81, 82), (81, 89, 90, 86), (8, 13, 84, 83), (82, 81, 86, 85), (87, 48, 82), (78, 88, 85, 79), (87, 13, 91, 52, 50), (88, 87, 82, 85), (90, 89, 8, 83), (46, 90, 83), (59, 89, 61), (8, 111, 56), (91, 13, 54), (84, 13, 87, 88), (97, 96, 107, 105), (99, 98, 97, 94), (98, 101, 96, 97), (103, 99, 100, 108), (98, 102, 106, 101), (100, 99, 94, 95), (92, 93, 98, 99), (60, 47, 103, 102), (93, 60, 102, 98), (47, 92, 99, 103), (95, 94, 104, 109), (105, 104, 94, 97), (110, 55, 56, 111, 254, 257, 258, 259, 253), (111, 8, 11), (120, 121, 122), (127, 128, 129), (130, 131, 132), (135, 136, 137), (141, 117, 116, 140), (143, 119, 118, 142), (145, 115, 114, 144), (112, 146, 147, 113), (146, 125, 126, 147), (125, 128, 127, 126), (124, 141, 140, 123), (134, 143, 142, 133), (139, 145, 144, 138), (120, 124, 123, 121), (130, 134, 133, 131), (135, 139, 138, 136), (145, 146, 112, 115), (115, 112, 113, 116, 117, 118, 119, 114), (147, 140, 116, 113), (143, 144, 114, 119), (141, 142, 118, 117), (129, 79, 85, 122, 121, 127), (127, 121, 123, 126), (131, 120, 122, 85, 86, 132), (120, 131, 133, 124), (124, 133, 142, 141), (126, 123, 140, 147), (135, 128, 125, 139), (139, 125, 146, 145), (137, 80, 79, 129, 128, 135), (136, 130, 132, 86, 80, 137), (130, 136, 138, 134), (134, 138, 144, 143), (148, 151, 150, 149), (152, 155, 154, 153), (156, 159, 158, 157), (160, 163, 162, 161), (148, 155, 152, 151), (150, 161, 162, 149), (154, 157, 158, 153), (156, 163, 160, 159), (196, 197, 198), (199, 200, 201), (206, 202, 203), (203, 204, 205, 206), (211, 207, 208, 209, 210), (212, 213, 214), (215, 216, 217), (222, 218, 219, 220, 221), (227, 223, 224, 225, 226), (152, 153, 232, 233), (158, 231, 232, 153), (158, 159, 230, 231), (160, 235, 230, 159), (154, 237, 242, 157), (156, 157, 242, 243), (156, 243, 238, 163), (162, 163, 238, 239), (228, 172, 173, 229), (236, 178, 179, 237), (185, 170, 171, 184), (187, 166, 167, 186), (202, 248, 250, 203), (207, 251, 183, 208), (212, 185, 184, 213), (215, 187, 186, 216), (165, 188, 189, 164), (169, 190, 191, 168), (218, 247, 193, 219), (223, 194, 245, 224), (230, 193, 246, 231), (238, 183, 252, 239), (188, 197, 196, 189), (190, 200, 199, 191), (172, 167, 166, 173), (178, 171, 170, 179), (164, 174, 175, 165), (168, 176, 177, 169), (176, 233, 232, 177), (180, 235, 234, 249), (174, 241, 240, 175), (194, 243, 242, 244), (171, 178, 174, 164), (189, 184, 171, 164), (182, 251, 188, 165), (181, 249, 173, 166), (172, 176, 168, 167), (187, 250, 181, 166), (191, 186, 167, 168), (177, 246, 192, 169), (192, 247, 190, 169), (185, 245, 195, 170), (228, 233, 176, 172), (240, 239, 252, 175), (174, 178, 236, 241), (232, 231, 246, 177), (180, 248, 193), (215, 203, 250, 187), (230, 235, 180, 193), (194, 183, 238, 243), (183, 194, 223, 208), (212, 224, 245, 185), (196, 213, 184, 189), (199, 216, 186, 191), (213, 196, 198, 96, 101, 214), (211, 107, 96, 198, 197, 207), (216, 199, 201, 100, 95, 217), (222, 108, 100, 201, 200, 218), (205, 104, 105, 210, 209, 206), (219, 202, 206, 209, 208, 223, 227, 220), (109, 104, 205, 204), (217, 95, 109, 204, 203, 215), (211, 210, 105, 107), (224, 212, 214, 101, 106, 225), (222, 221, 103, 108), (226, 102, 103, 221, 220, 227), (106, 102, 226, 225), (160, 161, 234, 235), (150, 229, 234, 161), (150, 151, 228, 229), (152, 233, 228, 151), (162, 239, 240, 149), (148, 149, 240, 241), (148, 241, 236, 155), (154, 155, 236, 237), (195, 244, 179, 170), (244, 242, 237, 179), (244, 195, 194), (245, 194, 195), (246, 193, 192), (193, 247, 192), (190, 247, 218, 200), (249, 181, 180), (249, 234, 229, 173), (193, 248, 202, 219), (250, 248, 180, 181), (188, 251, 207, 197), (252, 183, 182), (183, 251, 182), (175, 252, 182, 165), (255, 1, 258, 257, 254), (256, 2, 1, 255), (259, 2, 256, 253), (258, 1, 2, 259)])
me_cylinder_005.polygons.foreach_set('use_smooth', [0, 0, 0, 0, 0, 0, 0, 0, 0, 0, 0, 0, 0, 0, 0, 0, 0, 0, 0, 0, 0, 0, 0, 0, 0, 0, 0, 0, 0, 0, 0, 0, 0, 0, 0, 0, 0, 0, 0, 0, 1, 0, 1, 0, 0, 1, 0, 0, 0, 0, 0, 0, 0, 0, 0, 0, 1, 1, 0, 0, 0, 0, 0, 0, 0, 0, 0, 0, 0, 1, 0, 0, 0, 0, 0, 0, 1, 0, 0, 0, 1, 1, 0, 0, 0, 0, 0, 0, 0, 0, 0, 0, 0, 0, 0, 1, 0, 1, 0, 0, 0, 0, 0, 0, 0, 0, 0, 0, 0, 0, 0, 0, 0, 0, 0, 0, 0, 1, 1, 1, 1, 1, 1, 1, 1, 1, 1, 1, 1, 1, 0, 1, 1, 1, 0, 1, 0, 1, 1, 1, 1, 1, 0, 0, 1, 1, 0, 0, 0, 0, 0, 0, 0, 0, 0, 0, 0, 0, 0, 0, 0, 0, 0, 0, 0, 0, 0, 0, 0, 0, 0, 1, 1, 1, 1, 1, 1, 1, 1, 1, 1, 1, 1, 1, 1, 1, 1, 1, 1, 1, 1, 1, 1, 1, 1, 1, 1, 1, 1, 1, 1, 1, 1, 1, 1, 1, 1, 1, 1, 1, 1, 1, 1, 1, 1, 1, 1, 0, 0, 0, 0, 0, 0, 0, 0, 0, 0, 0, 0, 0, 0, 0, 0, 0, 0, 0, 0, 0, 1, 1, 1, 1, 1, 1, 1, 1, 1, 1, 1, 1, 1, 1, 1, 0, 0, 0, 0])
me_cylinder_005.polygons.foreach_set('material_index', [0, 0, 0, 0, 0, 0, 0, 0, 0, 0, 0, 0, 0, 0, 0, 0, 0, 0, 0, 0, 0, 0, 0, 0, 0, 0, 0, 0, 0, 0, 0, 0, 0, 0, 0, 0, 0, 0, 1, 1, 1, 1, 1, 1, 1, 1, 1, 1, 1, 1, 1, 1, 1, 1, 1, 1, 1, 1, 1, 1, 1, 1, 1, 1, 1, 1, 1, 1, 1, 1, 1, 1, 1, 1, 1, 1, 0, 0, 0, 0, 0, 0, 0, 0, 1, 1, 1, 1, 1, 1, 1, 1, 1, 1, 1, 1, 1, 1, 1, 1, 1, 1, 1, 1, 1, 1, 1, 1, 1, 1, 1, 1, 1, 1, 1, 1, 1, 2, 2, 2, 2, 2, 2, 2, 2, 2, 2, 2, 2, 2, 2, 2, 2, 2, 1, 2, 1, 2, 2, 2, 2, 2, 1, 1, 2, 2, 2, 2, 2, 2, 2, 2, 2, 2, 1, 1, 1, 1, 1, 1, 1, 1, 1, 2, 2, 2, 2, 2, 2, 2, 2, 0, 0, 0, 0, 0, 0, 0, 0, 0, 0, 0, 0, 0, 0, 0, 0, 0, 0, 0, 0, 0, 0, 0, 0, 0, 0, 0, 0, 0, 0, 0, 0, 0, 0, 0, 0, 0, 0, 1, 0, 0, 0, 0, 0, 0, 0, 1, 1, 1, 1, 1, 1, 1, 1, 1, 1, 1, 1, 1, 2, 2, 2, 2, 2, 2, 2, 2, 0, 0, 0, 0, 0, 0, 0, 0, 0, 0, 0, 0, 0, 0, 0, 1, 1, 1, 1])
_k = set([(1, 2), (1, 255), (1, 258), (2, 256), (2, 259), (13, 91), (49, 50), (50, 87), (51, 52), (112, 146), (113, 147), (114, 144), (115, 145), (116, 140), (117, 141), (118, 142), (119, 143), (120, 124), (121, 123), (123, 140), (124, 141), (125, 128), (125, 146), (126, 127), (126, 147), (130, 134), (131, 133), (133, 142), (134, 143), (135, 139), (136, 138), (138, 144), (139, 145), (164, 174), (164, 189), (165, 175), (165, 188), (166, 173), (166, 187), (167, 172), (167, 186), (168, 176), (168, 191), (169, 177), (169, 190), (170, 179), (170, 185), (171, 178), (171, 184), (172, 228), (173, 229), (174, 241), (175, 240), (176, 233), (177, 232), (178, 236), (179, 237), (180, 235), (181, 249), (181, 250), (182, 251), (182, 252), (183, 208), (184, 213), (185, 212), (186, 216), (187, 215), (188, 197), (189, 196), (190, 200), (191, 199), (192, 246), (192, 247), (193, 219), (193, 230), (194, 223), (194, 243), (195, 244), (195, 245), (202, 248), (203, 250), (207, 251), (218, 247), (224, 245), (231, 246), (234, 249), (239, 252), (242, 244), (254, 255), (254, 257), (255, 256)])
me_cylinder_005.attributes.new('sharp_edge', 'BOOLEAN', 'EDGE').data.foreach_set('value', [ (min(e.vertices), max(e.vertices)) in _k for e in me_cylinder_005.edges])
_uv = me_cylinder_005.uv_layers.new(name='UVMap')
_uv.uv.foreach_set('vector', [1.0, 0.5, 1.0, 1.0, 0.9, 1.0, 0.9, 0.5, 0.9, 0.5, 0.9, 1.0, 0.8, 1.0, 0.8, 0.5, 0.8, 0.5, 0.8, 1.0, 0.7, 1.0, 0.7, 0.5, 0.7, 0.5, 0.7, 1.0, 0.6, 1.0, 0.6, 0.5, 0.4, 0.5, 0.4, 1.0, 0.3, 1.0, 0.3, 0.5, 0.3, 0.5, 0.3, 1.0, 0.2, 1.0, 0.2, 0.5, 0.2, 0.5, 0.2, 1.0, 0.1, 1.0, 0.1, 0.5, 0.1, 0.5, 0.1, 1.0, -7.451e-08, 1.0, -7.451e-08, 0.5, 0.858, 0.3986, 0.75, 0.4337, 0.75, 0.49, 0.8911, 0.4442, 0.9247, 0.3068, 0.858, 0.3986, 0.8911, 0.4442, 0.9783, 0.3242, 0.9247, 0.1932, 0.9247, 0.3068, 0.9783, 0.3242, 0.9783, 0.1758, 0.858, 0.1014, 0.9247, 0.1932, 0.9783, 0.1758, 0.8911, 0.05584, 0.75, 0.06626, 0.858, 0.1014, 0.8911, 0.05584, 0.75, 0.01, 0.642, 0.1014, 0.75, 0.06626, 0.75, 0.01, 0.6089, 0.05584, 0.5753, 0.1932, 0.642, 0.1014, 0.6089, 0.05584, 0.5217, 0.1758, 0.5753, 0.3068, 0.5753, 0.1932, 0.5217, 0.1758, 0.5217, 0.3242, 0.642, 0.3986, 0.5753, 0.3068, 0.5217, 0.3242, 0.6089, 0.4442, 0.75, 0.4337, 0.642, 0.3986, 0.6089, 0.4442, 0.75, 0.49, 0.642, 0.1014, 0.5753, 0.1932, 0.5753, 0.1932, 0.642, 0.1014, 0.642, 0.3986, 0.75, 0.4337, 0.75, 0.4337, 0.642, 0.3986, 0.9247, 0.3068, 0.9247, 0.1932, 0.9247, 0.1932, 0.9247, 0.3068, 0.75, 0.06626, 0.642, 0.1014, 0.642, 0.1014, 0.75, 0.06626, 0.5753, 0.3068, 0.642, 0.3986, 0.642, 0.3986, 0.5753, 0.3068, 0.858, 0.3986, 0.9247, 0.3068, 0.9247, 0.3068, 0.858, 0.3986, 0.858, 0.1014, 0.75, 0.06626, 0.75, 0.06626, 0.858, 0.1014, 0.5753, 0.1932, 0.5753, 0.3068, 0.5753, 0.3068, 0.5753, 0.1932, 0.75, 0.4337, 0.858, 0.3986, 0.858, 0.3986, 0.75, 0.4337, 0.9247, 0.1932, 0.858, 0.1014, 0.858, 0.1014, 0.9247, 0.1932, 0.8, 1.0, 0.9, 1.0, 0.858, 0.3986, 0.9247, 0.3068, 0.9, 1.0, 1.0, 1.0, 0.75, 0.4337, 0.858, 0.3986, 1.0, 1.0, 0.1, 1.0, 0.642, 0.3986, 0.75, 0.4337, 0.1, 1.0, 0.2, 1.0, 0.5753, 0.3068, 0.642, 0.3986, 0.2, 1.0, 0.3, 1.0, 0.5753, 0.1932, 0.5753, 0.3068, 0.3, 1.0, 0.4, 1.0, 0.642, 0.1014, 0.5753, 0.1932, 0.4, 1.0, 0.5, 1.0, 0.75, 0.06626, 0.642, 0.1014, 0.5, 1.0, 0.6, 1.0, 0.858, 0.1014, 0.75, 0.06626, 0.6, 1.0, 0.7, 1.0, 0.9247, 0.1932, 0.858, 0.1014, 0.7, 1.0, 0.8, 1.0, 0.9247, 0.3068, 0.9247, 0.1932, 0.75, 0.25, 0.75, 0.459, 0.75, 0.49, 0.9197, 0.4197, 0.125, 1.0, 0.1616, 0.71, 0.125, 1.0, 1.0, 0.5, 1.0, 1.0, 0.875, 1.0, 0.875, 0.5, 0.75, 0.25, 0.9197, 0.4197, 0.99, 0.25, 0.875, 0.5, 0.875, 1.0, 0.75, 1.0, 0.75, 0.5, 0.75, 0.25, 0.99, 0.25, 0.9197, 0.08029, 0.625, 1.0, 0.2483, 1.0, 0.3786, 1.0, 0.625, 0.5, 0.75, 0.5, 0.75, 1.0, 0.75, 1.0, 0.625, 1.0, 0.75, 0.25, 0.9197, 0.08029, 0.75, 0.01, 0.25, 0.01, 0.4197, 0.08029, 0.2542, 0.4429, 0.2, 0.4059, 0.4197, 0.08029, 0.25, 0.01, 0.25, 0.01, 0.4197, 0.08029, 0.75, 0.25, 0.75, 0.01, 0.6651, 0.04515, 0.5803, 0.08029, 0.2, 0.4059, 0.2542, 0.4429, 0.0, 1.0, 0.125, 1.0, 0.4375, 1.0, 0.375, 1.0, 0.375, 0.5, 0.4375, 0.5, 0.4375, 0.5289, 0.3817, 0.5289, 0.3777, 0.9758, 0.4375, 0.9758, 0.75, 0.25, 0.5803, 0.08029, 0.51, 0.25, 0.3765, 1.0, 0.2172, 0.2695, 0.1616, 0.71, 0.25, 1.0, 0.375, 0.5, 0.375, 1.0, 0.25, 1.0, 0.25, 0.5, 0.75, 0.25, 0.51, 0.25, 0.5803, 0.4197, 0.6018, 0.3982, 0.875, 1.0, 0.0, 1.0, 0.1848, 1.0, 0.25, 0.5, 0.25, 1.0, 0.125, 1.0, 0.125, 0.5, 0.75, 0.25, 0.6018, 0.3982, 0.75, 0.459, 0.125, 1.0, 0.1742, 0.6103, 0.2, 0.4059, 0.125, 1.0, 0.125, 0.5, 0.125, 1.0, 0.0, 1.0, 0.0, 0.5, 0.5, 1.0, 0.5, 0.5, 0.5, 0.5, 0.5, 1.0, 0.75, 0.01, 0.9197, 0.08029, 0.9197, 0.08029, 0.75, 0.01, 0.625, 0.5, 0.625, 1.0, 0.625, 1.0, 0.625, 0.5, 0.5, 1.0, 0.5, 0.5, 0.5, 0.5, 0.5, 1.0, 0.625, 0.5, 0.625, 1.0, 0.5, 1.0, 0.5, 0.5, 0.625, 0.5, 0.5, 0.5, 0.5, 0.5, 0.625, 0.5, 0.4197, 0.08029, 0.25, 0.01, 0.25, 0.01, 0.4197, 0.08029, 0.625, 0.5, 0.625, 1.0, 0.625, 1.0, 0.625, 0.5, 0.75, 0.01, 0.9197, 0.08029, 0.9197, 0.08029, 0.75, 0.01, 0.625, 0.5, 0.625, 0.5, 0.625, 0.5, 0.625, 0.5, 0.5, 0.5, 0.5, 0.5, 0.5, 0.5, 0.5, 0.5, 0.5, 0.5, 0.5, 0.5, 0.5, 0.5, 0.5, 0.5, 0.75, 0.01, 0.9197, 0.08029, 0.9197, 0.08029, 0.75, 0.01, 0.625, 0.5, 0.625, 0.5, 0.625, 0.5, 0.625, 0.5, 0.625, 0.5, 0.5, 0.5, 0.5, 0.5, 0.625, 0.5, 0.0, 0.0, 0.9197, 0.08029, 0.75, 0.01, 0.9197, 0.08029, 0.0, 0.0, 0.75, 0.01, 0.6, 1.0, 0.0, 0.0, 0.9197, 0.08029, 0.0, 0.0, 0.4, 1.0, 0.75, 0.01, 0.0, 0.0, 0.8911, 0.05584, 0.9197, 0.08029, 0.0, 0.0, 0.75, 0.01, 0.6089, 0.05584, 0.4, 1.0, 0.6089, 0.05584, 0.5, 0.5, 0.75, 0.01, 0.6, 1.0, 0.9197, 0.08029, 0.625, 0.5, 0.8911, 0.05584, 0.25, 0.01, 0.4197, 0.08029, 0.4185, 0.08056, 0.2172, 0.2695, 0.0, 1.0, 0.125, 1.0, 0.125, 1.0, 0.0, 1.0, 0.125, 1.0, 0.1616, 0.71, 0.1742, 0.6103, 0.125, 1.0, 0.2172, 0.2695, 0.4185, 0.08056, 0.4197, 0.08029, 0.25, 0.01, 0.0, 1.0, 0.125, 1.0, 0.125, 1.0, 0.0, 1.0, 0.1848, 1.0, 0.0, 1.0, 0.0, 1.0, 0.3786, 1.0, 0.2483, 1.0, 0.0, 1.0, 0.0, 1.0, 0.1848, 1.0, 0.4606, 1.0, 0.75, 1.0, 0.75, 1.0, 0.875, 1.0, 0.2483, 1.0, 0.1848, 1.0, 0.0, 1.0, 0.0, 1.0, 0.1742, 0.6103, 0.1616, 0.71, 0.2172, 0.2695, 0.25, 0.01, 0.2, 0.4059, 0.1742, 0.6103, 0.25, 0.01, 0.25, 1.0, 0.1616, 0.71, 0.125, 1.0, 0.2172, 0.2695, 0.3133, 0.505, 0.25, 0.01, 0.75, 1.0, 0.4606, 1.0, 0.625, 1.0, 0.625, 1.0, 0.4606, 1.0, 0.1848, 1.0, 0.2483, 1.0, 0.6018, 0.3982, 0.5803, 0.4197, 0.6002, 0.4279, 0.6201, 0.4362, 0.75, 0.459, 0.6018, 0.3982, 0.6018, 0.3982, 0.75, 0.459, 0.6018, 0.3982, 0.5498, 0.4071, 0.5803, 0.4197, 0.6018, 0.3982, 0.7406, 0.4861, 0.75, 0.459, 0.7751, 0.5004, 0.7579, 0.4933, 0.6018, 0.3982, 0.6201, 0.4362, 0.585, 0.4216, 0.5498, 0.4071, 0.7751, 0.5004, 0.75, 0.459, 0.75, 0.459, 0.75, 0.49, 0.75, 0.459, 0.6018, 0.3982, 0.6018, 0.3982, 0.75, 0.459, 0.5803, 0.4197, 0.75, 0.49, 0.7406, 0.4861, 0.6201, 0.4362, 0.6018, 0.3982, 0.5803, 0.4197, 0.6201, 0.4362, 0.6018, 0.3982, 0.75, 0.49, 0.75, 0.459, 0.75, 0.459, 0.7406, 0.4861, 0.75, 0.49, 0.75, 0.459, 0.7102, 0.4735, 0.7301, 0.4818, 0.6201, 0.4362, 0.7102, 0.4735, 0.75, 0.459, 0.6018, 0.3982, 0.4375, 0.5, 0.5, 0.5, 0.5, 1.0, 0.4375, 1.0, 0.4375, 0.9758, 0.4405, 0.9758, 0.484, 0.9758, 0.484, 0.5289, 0.4375, 0.5289, 0.3133, 0.505, 0.2172, 0.2695, 0.3765, 1.0, 0.03125, 1.0, -3.57e-05, 1.0, 0.0, 1.0, 0.0, 1.0, 0.02378, 1.0, 0.0, 1.0, 0.125, 1.0, 0.1016, 1.0, 0.125, 1.0, 0.0933, 1.0, 0.1251, 1.0, 0.125, 1.0, 0.02545, 1.0, 0.02057, 1.0, 0.0, 1.0, 0.0, 1.0, 0.125, 1.0, 0.125, 1.0, 0.1044, 1.0, 0.09955, 1.0, 0.09914, 1.0, 0.1041, 1.0, 0.125, 1.0, 0.125, 1.0, 0.02091, 1.0, 0.02586, 1.0, 0.0, 1.0, 0.0, 1.0, 0.02586, 1.0, 0.03657, 1.0, 0.0, 1.0, 0.0, 1.0, 0.03657, 1.0, 0.02378, 1.0, 0.0, 1.0, 0.0, 1.0, 0.03602, 1.0, 0.02545, 1.0, 0.0, 1.0, 0.0, 1.0, 0.125, 1.0, 0.125, 1.0, 0.09955, 1.0, 0.08898, 1.0, 0.08843, 1.0, 0.09914, 1.0, 0.125, 1.0, 0.125, 1.0, 0.03125, 1.0, 0.03602, 1.0, 0.0, 1.0, -3.57e-05, 1.0, 0.125, 1.0, 0.125, 1.0, 0.08898, 1.0, 0.1016, 1.0, 0.0933, 1.0, 0.08843, 1.0, 0.125, 1.0, 0.1251, 1.0, 0.09914, 1.0, 0.02586, 1.0, 0.02091, 1.0, 0.1041, 1.0, 0.1041, 1.0, 0.02091, 1.0, 0.0, 1.0, 0.0, 1.0, 0.02057, 1.0, 0.1044, 1.0, 0.125, 1.0, 0.125, 1.0, 0.0, 1.0, 0.0, 1.0, 0.0, 1.0, 0.0, 1.0, 0.125, 1.0, 0.125, 1.0, 0.125, 1.0, 0.125, 1.0, 0.02545, 1.0, 0.09955, 1.0, 0.1044, 1.0, 0.02057, 1.0, 0.0, 1.0, 0.0, 1.0, 0.0, 1.0, 0.0, 1.0, -3.57e-05, 1.0, 0.0, 1.0, 0.0, 1.0, -3.57e-05, 1.0, 0.0, 1.0, 0.0, 1.0, 0.1016, 1.0, 0.03125, 1.0, 0.0, 1.0, 0.0, 1.0, 0.125, 1.0, 0.125, 1.0, 0.03125, 1.0, 0.1016, 1.0, 0.08898, 1.0, 0.03602, 1.0, 0.03602, 1.0, 0.08898, 1.0, 0.09955, 1.0, 0.02545, 1.0, 0.0, 1.0, 0.0, 1.0, 0.0, 1.0, 0.0, 1.0, 0.0933, 1.0, 0.02378, 1.0, 0.03657, 1.0, 0.08843, 1.0, 0.08843, 1.0, 0.03657, 1.0, 0.02586, 1.0, 0.09914, 1.0, 0.125, 1.0, 0.125, 1.0, 0.0, 1.0, 0.0, 1.0, 0.02378, 1.0, 0.0933, 1.0, 0.1251, 1.0, 0.125, 1.0, 0.125, 1.0, 0.125, 1.0, 0.125, 1.0, 0.125, 1.0, 0.125, 1.0, 0.1251, 1.0, 0.125, 1.0, 0.125, 1.0, 0.125, 1.0, 0.125, 1.0, 0.125, 1.0, 0.125, 1.0, 0.6435, 0.4459, 0.6868, 0.4638, 0.6868, 0.4638, 0.6435, 0.4459, 0.6868, 0.4638, 0.6435, 0.4459, 0.6435, 0.4459, 0.6868, 0.4638, 0.6435, 0.4459, 0.6868, 0.4638, 0.6868, 0.4638, 0.6435, 0.4459, 0.6868, 0.4638, 0.6435, 0.4459, 0.6435, 0.4459, 0.6868, 0.4638, 0.6435, 0.4459, 0.6435, 0.4459, 0.6868, 0.4638, 0.6868, 0.4638, 0.6868, 0.4638, 0.6868, 0.4638, 0.6435, 0.4459, 0.6435, 0.4459, 0.6435, 0.4459, 0.6435, 0.4459, 0.6868, 0.4638, 0.6868, 0.4638, 0.6435, 0.4459, 0.6435, 0.4459, 0.6868, 0.4638, 0.6868, 0.4638, 0.5803, 0.4197, 0.5855, 0.4219, 0.5803, 0.4197, 0.75, 0.49, 0.7448, 0.4879, 0.75, 0.49, 0.7241, 0.4793, 0.7301, 0.4818, 0.7346, 0.4836, 0.7346, 0.4836, 0.7301, 0.4818, 0.7242, 0.4793, 0.7241, 0.4793, 0.6002, 0.4279, 0.5942, 0.4254, 0.6002, 0.4279, 0.6062, 0.4304, 0.606, 0.4304, 0.5872, 0.4226, 0.5803, 0.4197, 0.5803, 0.4197, 0.7431, 0.4871, 0.75, 0.49, 0.75, 0.49, 0.7301, 0.4818, 0.7361, 0.4843, 0.7301, 0.4818, 0.7241, 0.4793, 0.7242, 0.4793, 0.6062, 0.4304, 0.6002, 0.4279, 0.5957, 0.4261, 0.6002, 0.4279, 0.606, 0.4304, 0.6868, 0.4638, 0.6868, 0.4638, 0.6868, 0.4638, 0.6868, 0.4638, 0.6868, 0.4638, 0.6868, 0.4638, 0.6868, 0.4638, 0.6868, 0.4638, 0.6868, 0.4638, 0.6868, 0.4638, 0.6868, 0.4638, 0.6868, 0.4638, 0.6868, 0.4638, 0.6868, 0.4638, 0.6868, 0.4638, 0.6868, 0.4638, 0.6435, 0.4459, 0.6435, 0.4459, 0.6435, 0.4459, 0.6435, 0.4459, 0.6435, 0.4459, 0.6435, 0.4459, 0.6435, 0.4459, 0.6435, 0.4459, 0.6435, 0.4459, 0.6435, 0.4459, 0.6435, 0.4459, 0.6435, 0.4459, 0.6435, 0.4459, 0.6435, 0.4459, 0.6435, 0.4459, 0.6435, 0.4459, 0.6868, 0.4638, 0.7301, 0.4818, 0.7301, 0.4818, 0.6868, 0.4638, 0.6435, 0.4459, 0.6002, 0.4279, 0.6002, 0.4279, 0.6435, 0.4459, 0.5872, 0.4226, 0.5873, 0.4226, 0.5803, 0.4197, 0.5803, 0.4197, 0.743, 0.4871, 0.743, 0.4871, 0.75, 0.49, 0.75, 0.49, 0.7301, 0.4818, 0.7301, 0.4818, 0.7411, 0.4863, 0.7346, 0.4836, 0.5942, 0.4254, 0.5891, 0.4234, 0.6002, 0.4279, 0.6002, 0.4279, 0.5872, 0.4226, 0.5872, 0.4226, 0.5803, 0.4197, 0.5803, 0.4197, 0.7431, 0.4871, 0.743, 0.4871, 0.75, 0.49, 0.75, 0.49, 0.5873, 0.4226, 0.5872, 0.4226, 0.5803, 0.4197, 0.5803, 0.4197, 0.743, 0.4871, 0.7431, 0.4871, 0.75, 0.49, 0.75, 0.49, 0.7361, 0.4843, 0.7412, 0.4863, 0.7301, 0.4818, 0.7301, 0.4818, 0.6002, 0.4279, 0.6002, 0.4279, 0.5892, 0.4234, 0.5957, 0.4261, 0.6868, 0.4638, 0.7301, 0.4818, 0.7254, 0.4798, 0.6868, 0.4638, 0.6435, 0.4459, 0.6002, 0.4279, 0.6049, 0.4299, 0.6435, 0.4459, 0.5872, 0.4226, 0.5855, 0.4219, 0.5803, 0.4197, 0.5803, 0.4197, 0.7431, 0.4871, 0.7448, 0.4879, 0.75, 0.49, 0.75, 0.49, 0.7301, 0.4818, 0.75, 0.49, 0.743, 0.4871, 0.7301, 0.4818, 0.6002, 0.4279, 0.5803, 0.4197, 0.5873, 0.4226, 0.6002, 0.4279, 0.5803, 0.4197, 0.6002, 0.4279, 0.6002, 0.4279, 0.5873, 0.4226, 0.75, 0.49, 0.7301, 0.4818, 0.7301, 0.4818, 0.743, 0.4871, 0.7301, 0.4818, 0.6868, 0.4638, 0.6868, 0.4638, 0.7301, 0.4818, 0.7301, 0.4818, 0.6868, 0.4638, 0.6868, 0.4638, 0.7254, 0.4798, 0.6002, 0.4279, 0.6435, 0.4459, 0.6435, 0.4459, 0.6002, 0.4279, 0.6002, 0.4279, 0.6435, 0.4459, 0.6435, 0.4459, 0.6048, 0.4299, 0.5803, 0.4197, 0.6002, 0.4279, 0.6002, 0.4279, 0.5803, 0.4197, 0.5803, 0.4197, 0.5803, 0.4197, 0.5803, 0.4197, 0.5803, 0.4197, 0.5934, 0.4251, 0.5891, 0.4234, 0.5872, 0.4226, 0.5873, 0.4226, 0.7384, 0.4852, 0.7254, 0.4798, 0.7301, 0.4818, 0.743, 0.4871, 0.7301, 0.4818, 0.7301, 0.4818, 0.75, 0.49, 0.75, 0.49, 0.743, 0.4871, 0.7411, 0.4863, 0.7384, 0.4852, 0.743, 0.4871, 0.75, 0.49, 0.75, 0.49, 0.75, 0.49, 0.75, 0.49, 0.7301, 0.4818, 0.7254, 0.4798, 0.7384, 0.4852, 0.743, 0.4871, 0.7384, 0.4852, 0.7412, 0.4863, 0.7431, 0.4871, 0.743, 0.4871, 0.5872, 0.4226, 0.5892, 0.4234, 0.5923, 0.4247, 0.5873, 0.4226, 0.6868, 0.4638, 0.6868, 0.4638, 0.7301, 0.4818, 0.7301, 0.4818, 0.6435, 0.4459, 0.6435, 0.4459, 0.6049, 0.4299, 0.6002, 0.4279, 0.6002, 0.4279, 0.6002, 0.4279, 0.6435, 0.4459, 0.6435, 0.4459, 0.6868, 0.4638, 0.6868, 0.4638, 0.7254, 0.4798, 0.7301, 0.4818, 0.7301, 0.4818, 0.7301, 0.4818, 0.7301, 0.4818, 0.7431, 0.4871, 0.7346, 0.4836, 0.7411, 0.4863, 0.743, 0.4871, 0.6868, 0.4638, 0.6868, 0.4638, 0.7301, 0.4818, 0.7301, 0.4818, 0.6002, 0.4279, 0.6002, 0.4279, 0.6435, 0.4459, 0.6435, 0.4459, 0.6002, 0.4279, 0.6002, 0.4279, 0.6002, 0.4279, 0.6002, 0.4279, 0.5872, 0.4226, 0.5957, 0.4261, 0.5892, 0.4234, 0.5872, 0.4226, 0.5803, 0.4197, 0.5803, 0.4197, 0.5803, 0.4197, 0.5803, 0.4197, 0.75, 0.49, 0.75, 0.49, 0.75, 0.49, 0.75, 0.49, 0.5803, 0.4197, 0.5803, 0.4197, 0.5803, 0.4197, 0.5803, 0.4197, 0.5803, 0.4197, 0.5803, 0.4197, 0.6002, 0.4279, 0.6002, 0.4279, 0.5803, 0.4197, 0.5803, 0.4197, 0.5855, 0.4219, 0.5942, 0.4254, 0.75, 0.49, 0.75, 0.49, 0.75, 0.49, 0.75, 0.49, 0.75, 0.49, 0.75, 0.49, 0.7301, 0.4818, 0.7301, 0.4818, 0.75, 0.49, 0.75, 0.49, 0.7448, 0.4879, 0.7361, 0.4843, 0.7242, 0.4793, 0.7102, 0.4735, 0.6201, 0.4362, 0.606, 0.4304, 0.6062, 0.4304, 0.7241, 0.4793, 0.7301, 0.4818, 0.7301, 0.4818, 0.7241, 0.4793, 0.6062, 0.4304, 0.6002, 0.4279, 0.6002, 0.4279, 0.6062, 0.4304, 0.7241, 0.4793, 0.7301, 0.4818, 0.7102, 0.4735, 0.7242, 0.4793, 0.7301, 0.4818, 0.75, 0.49, 0.75, 0.49, 0.7301, 0.4818, 0.7301, 0.4818, 0.7346, 0.4836, 0.7431, 0.4871, 0.6002, 0.4279, 0.606, 0.4304, 0.6201, 0.4362, 0.6002, 0.4279, 0.5957, 0.4261, 0.5872, 0.4226, 0.5803, 0.4197, 0.5803, 0.4197, 0.6002, 0.4279, 0.6002, 0.4279, 0.7301, 0.4818, 0.7242, 0.4793, 0.7102, 0.4735, 0.7301, 0.4818, 0.606, 0.4304, 0.6201, 0.4362, 0.7102, 0.4735, 0.7242, 0.4793, 0.7241, 0.4793, 0.6062, 0.4304, 0.6002, 0.4279, 0.6201, 0.4362, 0.606, 0.4304, 0.6002, 0.4279, 0.6868, 0.4638, 0.6868, 0.4638, 0.6868, 0.4638, 0.6868, 0.4638, 0.6868, 0.4638, 0.6868, 0.4638, 0.6868, 0.4638, 0.6868, 0.4638, 0.6868, 0.4638, 0.6868, 0.4638, 0.6868, 0.4638, 0.6868, 0.4638, 0.6868, 0.4638, 0.6868, 0.4638, 0.6868, 0.4638, 0.6868, 0.4638, 0.6435, 0.4459, 0.6435, 0.4459, 0.6435, 0.4459, 0.6435, 0.4459, 0.6435, 0.4459, 0.6435, 0.4459, 0.6435, 0.4459, 0.6435, 0.4459, 0.6435, 0.4459, 0.6435, 0.4459, 0.6435, 0.4459, 0.6435, 0.4459, 0.6435, 0.4459, 0.6435, 0.4459, 0.6435, 0.4459, 0.6435, 0.4459, 0.5923, 0.4247, 0.6048, 0.4299, 0.6002, 0.4279, 0.5873, 0.4226, 0.6048, 0.4299, 0.6435, 0.4459, 0.6435, 0.4459, 0.6002, 0.4279, 0.6048, 0.4299, 0.5923, 0.4247, 0.6002, 0.4279, 0.5892, 0.4234, 0.6002, 0.4279, 0.5923, 0.4247, 0.7254, 0.4798, 0.7301, 0.4818, 0.7384, 0.4852, 0.7301, 0.4818, 0.7412, 0.4863, 0.7384, 0.4852, 0.7431, 0.4871, 0.7412, 0.4863, 0.7361, 0.4843, 0.7448, 0.4879, 0.7254, 0.4798, 0.7384, 0.4852, 0.7301, 0.4818, 0.7254, 0.4798, 0.6868, 0.4638, 0.6868, 0.4638, 0.7301, 0.4818, 0.7301, 0.4818, 0.7301, 0.4818, 0.7301, 0.4818, 0.7301, 0.4818, 0.7411, 0.4863, 0.7301, 0.4818, 0.7301, 0.4818, 0.7384, 0.4852, 0.5872, 0.4226, 0.5891, 0.4234, 0.5942, 0.4254, 0.5855, 0.4219, 0.6049, 0.4299, 0.6002, 0.4279, 0.5934, 0.4251, 0.6002, 0.4279, 0.5891, 0.4234, 0.5934, 0.4251, 0.6002, 0.4279, 0.6049, 0.4299, 0.5934, 0.4251, 0.5873, 0.4226, 0.625, 0.8031, 0.625, 0.75, 0.561, 0.75, 0.5591, 0.7986, 0.5591, 0.802, 0.6781, 0.5, 0.625, 0.5, 0.625, 0.75, 0.6781, 0.75, 0.5616, 0.5, 0.625, 0.5, 0.625, 0.4424, 0.5615, 0.4456, 0.561, 0.75, 0.625, 0.75, 0.625, 0.5, 0.5616, 0.5])
me_cylinder_005.materials.append(mat_material)
me_cylinder_005.materials.append(mat_material_001)
me_cylinder_005.materials.append(mat_material_002)
me_cylinder_005.update()
me_cube = bpy.data.meshes.new('Cube')
me_cube.from_pydata([(0.1514, -0.1, 0.1514), (0.1514, 0.1, 0.1514), (-0.1236, -0.1, -0.08358), (-0.08358, -0.1, -0.1236), (-0.08358, -0.1, 0.1514), (-0.1236, -0.1, 0.1114), (-0.08358, 0.1, -0.1236), (-0.1236, 0.1, -0.08358), (-0.1236, 0.1, 0.1114), (-0.08358, 0.1, 0.1514), (0.1114, -0.1, -0.1236), (0.1514, -0.1, -0.08358), (0.1514, 0.1, -0.08358), (0.1114, 0.1, -0.1236)], [], [(6, 3, 2, 7), (4, 9, 8, 5), (10, 13, 12, 11), (6, 13, 10, 3), (2, 5, 8, 7), (10, 11, 0, 4, 5, 2, 3), (1, 9, 4, 0), (6, 7, 8, 9, 1, 12, 13), (12, 1, 0, 11)])
_uv = me_cube.uv_layers.new(name='UVMap')
_uv.uv.foreach_set('vector', [0.1613, 0.5, 0.1613, 0.75, 0.125, 0.75, 0.125, 0.5, 0.625, 0.0, 0.625, 0.2682, 0.5887, 0.25, 0.5887, 0.0, 0.3508, 0.7621, 0.3508, 0.4879, 0.4113, 0.5, 0.4113, 0.75, 0.1613, 0.5, 0.3508, 0.4879, 0.3508, 0.7621, 0.1613, 0.75, 0.4113, 0.0, 0.5887, 0.0, 0.5887, 0.25, 0.4113, 0.25, 0.3508, 0.7621, 0.4113, 0.75, 0.625, 0.75, 0.625, 0.9637, 0.5887, 1.0, 0.4113, 1.0, 0.375, 0.9637, 0.625, 0.5, 0.8387, 0.5, 0.8387, 0.75, 0.625, 0.75, 0.375, 0.2863, 0.4113, 0.25, 0.5887, 0.25, 0.625, 0.2682, 0.625, 0.5, 0.4113, 0.5, 0.3508, 0.4879, 0.4113, 0.5, 0.625, 0.5, 0.625, 0.75, 0.4113, 0.75])
me_cube.materials.append(mat_material_003)
me_cube.update()

# ---- objects
ob_barrels = bpy.data.objects.new('Barrels', me_cylinder)
ob_cylinder_002 = bpy.data.objects.new('Cylinder.002', me_cylinder_002)
ob_cylinder_003 = bpy.data.objects.new('Cylinder.003', me_cylinder_003)
ob_chassis = bpy.data.objects.new('Chassis', me_cylinder_005)
ob_mag = bpy.data.objects.new('Mag', me_cube)

# ---- transforms, parenting, visibility, modifiers, constraints
ob_barrels.parent = ob_chassis
ob_barrels.matrix_parent_inverse = Matrix(((1.0, -0.0, 0.0, -0.0), (-0.0, 1.0, -0.0, -0.1921), (0.0, -0.0, 1.0, -0.0), (-0.0, 0.0, -0.0, 1.0)))
ob_barrels.location = (0.0, -0.001757, 0.1595)
ob_cylinder_002.parent = ob_barrels
ob_cylinder_002.matrix_parent_inverse = Matrix(((1.0, -0.0, -0.0, -0.0), (-0.0, 1.0, 0.0, 0.001757), (-0.0, -0.0, 1.0, -0.1595), (-0.0, 0.0, -0.0, 1.0)))
ob_cylinder_002.location = (0.0, 0.7044, 0.1595)
ob_cylinder_002.rotation_euler = (-1.571, -0.3927, 5.34e-08)
ob_cylinder_002.scale = (0.5099, 0.5099, 0.1595)
ob_cylinder_003.parent = ob_barrels
ob_cylinder_003.matrix_parent_inverse = Matrix(((1.0, -0.0, -0.0, -0.0), (-0.0, 1.0, 0.0, 0.001757), (-0.0, -0.0, 1.0, -0.1595), (-0.0, 0.0, -0.0, 1.0)))
ob_cylinder_003.location = (0.0, 0.1903, 0.1595)
ob_cylinder_003.rotation_euler = (-1.571, -0.3927, 5.34e-08)
ob_cylinder_003.scale = (0.5099, 0.5099, 0.1595)
ob_chassis.location = (0.0, 0.0, 0.0)
ob_mag.parent = ob_chassis
ob_mag.matrix_parent_inverse = Matrix(((1.0, -0.0, 0.0, -0.0), (-0.0, 1.0, -0.0, -0.1921), (0.0, -0.0, 1.0, -0.0), (-0.0, 0.0, -0.0, 1.0)))
ob_mag.location = (-0.2271, -0.1131, -0.05599)

# ---- collection membership
col_collection.objects.link(ob_barrels)
col_collection.objects.link(ob_cylinder_002)
col_collection.objects.link(ob_cylinder_003)
col_collection.objects.link(ob_chassis)
col_collection.objects.link(ob_mag)

# ---- scene / render settings (as saved in the file)
scene.frame_start = 1; scene.frame_end = 250; scene.frame_set(2)
scene.render.engine = 'BLENDER_EEVEE_NEXT'
scene.render.bake_bias = 0.0
scene.render.bake_samples = 0
scene.cycles.sampling_pattern = 'TABULATED_SOBOL'
scene.eevee.use_volume_custom_range = False
bpy.context.view_layer.update()

# ---- added for rendering (the .blend has no active camera and no usable light): camera, sun
cam_auto = bpy.data.cameras.new('AutoCamera')
cam_auto.lens = 50.0
cam_auto.sensor_width = 36.0
cam_auto.clip_end = 1000.0
ob_auto_camera = bpy.data.objects.new('AutoCamera', cam_auto)
scene.collection.objects.link(ob_auto_camera)
ob_auto_camera.location = (1.93608, -2.39332, 1.81562)
ob_auto_camera.rotation_euler = (1.09748, -7.21219e-08, 0.694738)
scene.camera = ob_auto_camera
light_auto_sun = bpy.data.lights.new('AutoSun', 'SUN')
light_auto_sun.energy = 3.0
light_auto_sun.angle = 0.0523599
ob_auto_sun = bpy.data.objects.new('AutoSun', light_auto_sun)
scene.collection.objects.link(ob_auto_sun)
ob_auto_sun.rotation_euler = (0.872665, 0.174533, 0.523599)
bpy.context.view_layer.update()
